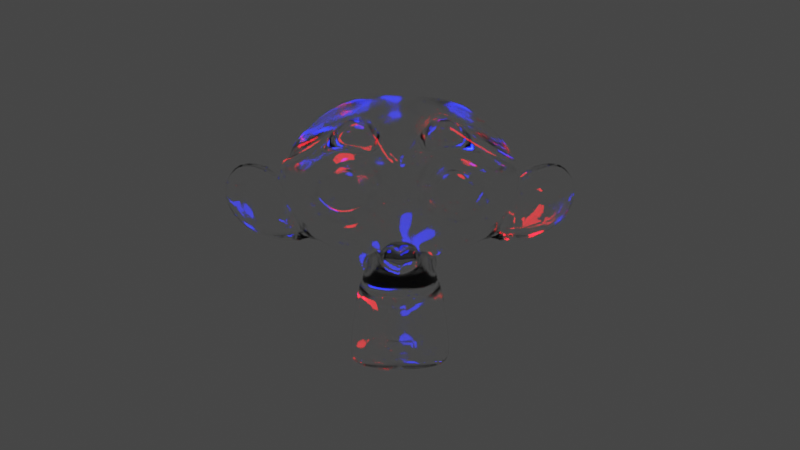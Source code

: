 # Source: testing_project.blend  (saved by Blender 2.83.18; exported with 4.5.12 LTS)
import bpy
from mathutils import Matrix  # noqa: F401  (used for matrix-valued properties, if any)

bpy.ops.wm.read_factory_settings(use_empty=True)
scene = bpy.context.scene
scene.name = 'Scene'

# ---- collections
col_collection = bpy.data.collections.new('Collection'); scene.collection.children.link(col_collection)

# ---- materials (node trees are filled in below, after node groups)
mat_material = bpy.data.materials.new('Material')

# ---- node groups
ng_auto_smooth = bpy.data.node_groups.new('Auto Smooth', 'GeometryNodeTree')
_s = ng_auto_smooth.interface.new_socket(name='Geometry', in_out='OUTPUT', socket_type='NodeSocketGeometry')
_s = ng_auto_smooth.interface.new_socket(name='Geometry', in_out='INPUT', socket_type='NodeSocketGeometry')
_s = ng_auto_smooth.interface.new_socket(name='Angle', in_out='INPUT', socket_type='NodeSocketFloat')
_s.subtype = 'ANGLE'
_s.min_value = 0.0
_s.max_value = 3.142
ng_auto_smooth.is_modifier = True
_N = ng_auto_smooth.nodes; _L = ng_auto_smooth.links
n0 = _N.new('NodeGroupOutput'); n0.name = 'Group Output'; n0.location = (480, -100)
n1 = _N.new('NodeGroupInput'); n1.name = 'Group Input'; n1.location = (-420, -300)
n2 = _N.new('NodeGroupInput'); n2.name = 'Group Input.001'; n2.location = (-60, -100)
n3 = _N.new('GeometryNodeSetShadeSmooth'); n3.name = 'Set Shade Smooth'; n3.location = (120, -100)
n3.domain = 'EDGE'
n4 = _N.new('GeometryNodeSetShadeSmooth'); n4.name = 'Set Shade Smooth.001'; n4.location = (300, -100)
n5 = _N.new('GeometryNodeInputMeshEdgeAngle'); n5.name = 'Edge Angle'; n5.location = (-420, -220)
n6 = _N.new('GeometryNodeInputEdgeSmooth'); n6.name = 'Is Edge Smooth'; n6.location = (-60, -160)
n7 = _N.new('GeometryNodeInputShadeSmooth'); n7.name = 'Is Face Smooth'; n7.location = (-240, -340)
n8 = _N.new('FunctionNodeBooleanMath'); n8.name = 'Boolean Math'; n8.location = (-60, -220)
n9 = _N.new('FunctionNodeCompare'); n9.name = 'Compare'; n9.location = (-240, -180)
n9.operation = 'LESS_EQUAL'
_L.new(n5.outputs[0], n9.inputs[0])
_L.new(n4.outputs[0], n0.inputs[0])
_L.new(n1.outputs[1], n9.inputs[1])
_L.new(n9.outputs[0], n8.inputs[0])
_L.new(n7.outputs[0], n8.inputs[1])
_L.new(n2.outputs[0], n3.inputs[0])
_L.new(n6.outputs[0], n3.inputs[1])
_L.new(n3.outputs[0], n4.inputs[0])
_L.new(n8.outputs[0], n3.inputs[2])
n0.is_active_output = True

# ---- material node trees
mat_material.use_nodes = True; mat_material.node_tree.nodes.clear()
_N = mat_material.node_tree.nodes; _L = mat_material.node_tree.links
n0 = _N.new('ShaderNodeOutputMaterial'); n0.name = 'Material Output'; n0.location = (300, 300)
n1 = _N.new('ShaderNodeBsdfGlass'); n1.name = 'Glass BSDF'; n1.location = (10, 300)
n1.distribution = 'BECKMANN'
n1.inputs[1].default_value = 0.1
n1.inputs[2].default_value = 1.45
_L.new(n1.outputs[0], n0.inputs[0])
n0.is_active_output = True

# ---- world
world_world = bpy.data.worlds.new('World'); scene.world = world_world
world_world.use_nodes = True; world_world.node_tree.nodes.clear()
_N = world_world.node_tree.nodes; _L = world_world.node_tree.links
n0 = _N.new('ShaderNodeOutputWorld'); n0.name = 'World Output'; n0.location = (300, 300)
n1 = _N.new('ShaderNodeBackground'); n1.name = 'Background'; n1.location = (10, 300)
n1.inputs[0].default_value = (0.05088, 0.05088, 0.05088, 1.0)
_L.new(n1.outputs[0], n0.inputs[0])
n0.is_active_output = True
world_world.color = (0.05088, 0.05088, 0.05088)
world_world.use_sun_shadow = False
world_world.sun_shadow_jitter_overblur = 0.0

# ---- cameras
cam_camera_001 = bpy.data.cameras.new('Camera.001')

# ---- lights
light_light = bpy.data.lights.new('Light', 'POINT')
light_light.color = (1.0, 0.0, 0.004087)
light_light.transmission_factor = 0.0
light_light.energy = 5000.0
light_light.shadow_soft_size = 2.0
light_light.shadow_maximum_resolution = 0.006
light_light.use_absolute_resolution = True
light_light_001 = bpy.data.lights.new('Light.001', 'POINT')
light_light_001.color = (0.0, 0.0029, 1.0)
light_light_001.transmission_factor = 0.0
light_light_001.energy = 5000.0
light_light_001.shadow_soft_size = 2.0
light_light_001.shadow_maximum_resolution = 0.006
light_light_001.use_absolute_resolution = True

# ---- meshes
me_suzanne = bpy.data.meshes.new('Suzanne')
me_suzanne.from_pydata([(0.4375, -0.7656, 0.1641), (-0.4375, -0.7656, 0.1641), (0.5, -0.6875, 0.09375), (-0.5, -0.6875, 0.09375), (0.5469, -0.5781, 0.05469), (-0.5469, -0.5781, 0.05469), (0.3516, -0.6172, -0.02344), (-0.3516, -0.6172, -0.02344), (0.3516, -0.7188, 0.03125), (-0.3516, -0.7188, 0.03125), (0.3516, -0.7812, 0.1328), (-0.3516, -0.7812, 0.1328), (0.2734, -0.7969, 0.1641), (-0.2734, -0.7969, 0.1641), (0.2031, -0.7422, 0.09375), (-0.2031, -0.7422, 0.09375), (0.1562, -0.6484, 0.05469), (-0.1562, -0.6484, 0.05469), (0.07812, -0.6562, 0.2422), (-0.07812, -0.6562, 0.2422), (0.1406, -0.7422, 0.2422), (-0.1406, -0.7422, 0.2422), (0.2422, -0.7969, 0.2422), (-0.2422, -0.7969, 0.2422), (0.2734, -0.7969, 0.3281), (-0.2734, -0.7969, 0.3281), (0.2031, -0.7422, 0.3906), (-0.2031, -0.7422, 0.3906), (0.1562, -0.6484, 0.4375), (-0.1562, -0.6484, 0.4375), (0.3516, -0.6172, 0.5156), (-0.3516, -0.6172, 0.5156), (0.3516, -0.7188, 0.4531), (-0.3516, -0.7188, 0.4531), (0.3516, -0.7812, 0.3594), (-0.3516, -0.7812, 0.3594), (0.4375, -0.7656, 0.3281), (-0.4375, -0.7656, 0.3281), (0.5, -0.6875, 0.3906), (-0.5, -0.6875, 0.3906), (0.5469, -0.5781, 0.4375), (-0.5469, -0.5781, 0.4375), (0.625, -0.5625, 0.2422), (-0.625, -0.5625, 0.2422), (0.5625, -0.6719, 0.2422), (-0.5625, -0.6719, 0.2422), (0.4688, -0.7578, 0.2422), (-0.4688, -0.7578, 0.2422), (0.4766, -0.7734, 0.2422), (-0.4766, -0.7734, 0.2422), (0.4453, -0.7812, 0.3359), (-0.4453, -0.7812, 0.3359), (0.3516, -0.8047, 0.375), (-0.3516, -0.8047, 0.375), (0.2656, -0.8203, 0.3359), (-0.2656, -0.8203, 0.3359), (0.2266, -0.8203, 0.2422), (-0.2266, -0.8203, 0.2422), (0.2656, -0.8203, 0.1562), (-0.2656, -0.8203, 0.1562), (0.3516, -0.8281, 0.2422), (-0.3516, -0.8281, 0.2422), (0.3516, -0.8047, 0.1172), (-0.3516, -0.8047, 0.1172), (0.4453, -0.7812, 0.1562), (-0.4453, -0.7812, 0.1562), (0.0, -0.7422, 0.4297), (0.0, -0.8203, 0.3516), (0.0, -0.7344, -0.6797), (0.0, -0.7812, -0.3203), (0.0, -0.7969, -0.1875), (0.0, -0.7188, -0.7734), (0.0, -0.6016, 0.4062), (0.0, -0.5703, 0.5703), (0.0, 0.5469, 0.8984), (0.0, 0.8516, 0.5625), (0.0, 0.8281, 0.07031), (0.0, 0.3516, -0.3828), (0.2031, -0.5625, -0.1875), (-0.2031, -0.5625, -0.1875), (0.3125, -0.5703, -0.4375), (-0.3125, -0.5703, -0.4375), (0.3516, -0.5703, -0.6953), (-0.3516, -0.5703, -0.6953), (0.3672, -0.5312, -0.8906), (-0.3672, -0.5312, -0.8906), (0.3281, -0.5234, -0.9453), (-0.3281, -0.5234, -0.9453), (0.1797, -0.5547, -0.9688), (-0.1797, -0.5547, -0.9688), (0.0, -0.5781, -0.9844), (0.4375, -0.5312, -0.1406), (-0.4375, -0.5312, -0.1406), (0.6328, -0.5391, -0.03906), (-0.6328, -0.5391, -0.03906), (0.8281, -0.4453, 0.1484), (-0.8281, -0.4453, 0.1484), (0.8594, -0.5938, 0.4297), (-0.8594, -0.5938, 0.4297), (0.7109, -0.625, 0.4844), (-0.7109, -0.625, 0.4844), (0.4922, -0.6875, 0.6016), (-0.4922, -0.6875, 0.6016), (0.3203, -0.7344, 0.7578), (-0.3203, -0.7344, 0.7578), (0.1562, -0.7578, 0.7188), (-0.1562, -0.7578, 0.7188), (0.0625, -0.75, 0.4922), (-0.0625, -0.75, 0.4922), (0.1641, -0.7734, 0.4141), (-0.1641, -0.7734, 0.4141), (0.125, -0.7656, 0.3047), (-0.125, -0.7656, 0.3047), (0.2031, -0.7422, 0.09375), (-0.2031, -0.7422, 0.09375), (0.375, -0.7031, 0.01562), (-0.375, -0.7031, 0.01562), (0.4922, -0.6719, 0.0625), (-0.4922, -0.6719, 0.0625), (0.625, -0.6484, 0.1875), (-0.625, -0.6484, 0.1875), (0.6406, -0.6484, 0.2969), (-0.6406, -0.6484, 0.2969), (0.6016, -0.6641, 0.375), (-0.6016, -0.6641, 0.375), (0.4297, -0.7188, 0.4375), (-0.4297, -0.7188, 0.4375), (0.25, -0.7578, 0.4688), (-0.25, -0.7578, 0.4688), (0.0, -0.7344, -0.7656), (0.1094, -0.7344, -0.7188), (-0.1094, -0.7344, -0.7188), (0.1172, -0.7109, -0.8359), (-0.1172, -0.7109, -0.8359), (0.0625, -0.6953, -0.8828), (-0.0625, -0.6953, -0.8828), (0.0, -0.6875, -0.8906), (0.0, -0.75, -0.1953), (0.0, -0.7422, -0.1406), (0.1016, -0.7422, -0.1484), (-0.1016, -0.7422, -0.1484), (0.125, -0.75, -0.2266), (-0.125, -0.75, -0.2266), (0.08594, -0.7422, -0.2891), (-0.08594, -0.7422, -0.2891), (0.3984, -0.6719, -0.04688), (-0.3984, -0.6719, -0.04688), (0.6172, -0.625, 0.05469), (-0.6172, -0.625, 0.05469), (0.7266, -0.6016, 0.2031), (-0.7266, -0.6016, 0.2031), (0.7422, -0.6562, 0.375), (-0.7422, -0.6562, 0.375), (0.6875, -0.7266, 0.4141), (-0.6875, -0.7266, 0.4141), (0.4375, -0.7969, 0.5469), (-0.4375, -0.7969, 0.5469), (0.3125, -0.8359, 0.6406), (-0.3125, -0.8359, 0.6406), (0.2031, -0.8516, 0.6172), (-0.2031, -0.8516, 0.6172), (0.1016, -0.8438, 0.4297), (-0.1016, -0.8438, 0.4297), (0.125, -0.8125, -0.1016), (-0.125, -0.8125, -0.1016), (0.2109, -0.7109, -0.4453), (-0.2109, -0.7109, -0.4453), (0.25, -0.6875, -0.7031), (-0.25, -0.6875, -0.7031), (0.2656, -0.6641, -0.8203), (-0.2656, -0.6641, -0.8203), (0.2344, -0.6328, -0.9141), (-0.2344, -0.6328, -0.9141), (0.1641, -0.6328, -0.9297), (-0.1641, -0.6328, -0.9297), (0.0, -0.6406, -0.9453), (0.0, -0.7266, 0.04688), (0.0, -0.7656, 0.2109), (0.3281, -0.7422, 0.4766), (-0.3281, -0.7422, 0.4766), (0.1641, -0.75, 0.1406), (-0.1641, -0.75, 0.1406), (0.1328, -0.7578, 0.2109), (-0.1328, -0.7578, 0.2109), (0.1172, -0.7344, -0.6875), (-0.1172, -0.7344, -0.6875), (0.07812, -0.75, -0.4453), (-0.07812, -0.75, -0.4453), (0.0, -0.75, -0.4453), (0.0, -0.7422, -0.3281), (0.09375, -0.7812, -0.2734), (-0.09375, -0.7812, -0.2734), (0.1328, -0.7969, -0.2266), (-0.1328, -0.7969, -0.2266), (0.1094, -0.7812, -0.1328), (-0.1094, -0.7812, -0.1328), (0.03906, -0.7812, -0.125), (-0.03906, -0.7812, -0.125), (0.0, -0.8281, -0.2031), (0.04688, -0.8125, -0.1484), (-0.04688, -0.8125, -0.1484), (0.09375, -0.8125, -0.1562), (-0.09375, -0.8125, -0.1562), (0.1094, -0.8281, -0.2266), (-0.1094, -0.8281, -0.2266), (0.07812, -0.8047, -0.25), (-0.07812, -0.8047, -0.25), (0.0, -0.8047, -0.2891), (0.2578, -0.5547, -0.3125), (-0.2578, -0.5547, -0.3125), (0.1641, -0.7109, -0.2422), (-0.1641, -0.7109, -0.2422), (0.1797, -0.7109, -0.3125), (-0.1797, -0.7109, -0.3125), (0.2344, -0.5547, -0.25), (-0.2344, -0.5547, -0.25), (0.0, -0.6875, -0.875), (0.04688, -0.6875, -0.8672), (-0.04688, -0.6875, -0.8672), (0.09375, -0.7109, -0.8203), (-0.09375, -0.7109, -0.8203), (0.09375, -0.7266, -0.7422), (-0.09375, -0.7266, -0.7422), (0.0, -0.6562, -0.7812), (0.09375, -0.6641, -0.75), (-0.09375, -0.6641, -0.75), (0.09375, -0.6406, -0.8125), (-0.09375, -0.6406, -0.8125), (0.04688, -0.6328, -0.8516), (-0.04688, -0.6328, -0.8516), (0.0, -0.6328, -0.8594), (0.1719, -0.7812, 0.2188), (-0.1719, -0.7812, 0.2188), (0.1875, -0.7734, 0.1562), (-0.1875, -0.7734, 0.1562), (0.3359, -0.7578, 0.4297), (-0.3359, -0.7578, 0.4297), (0.2734, -0.7734, 0.4219), (-0.2734, -0.7734, 0.4219), (0.4219, -0.7734, 0.3984), (-0.4219, -0.7734, 0.3984), (0.5625, -0.6953, 0.3516), (-0.5625, -0.6953, 0.3516), (0.5859, -0.6875, 0.2891), (-0.5859, -0.6875, 0.2891), (0.5781, -0.6797, 0.1953), (-0.5781, -0.6797, 0.1953), (0.4766, -0.7188, 0.1016), (-0.4766, -0.7188, 0.1016), (0.375, -0.7422, 0.0625), (-0.375, -0.7422, 0.0625), (0.2266, -0.7812, 0.1094), (-0.2266, -0.7812, 0.1094), (0.1797, -0.7812, 0.2969), (-0.1797, -0.7812, 0.2969), (0.2109, -0.7812, 0.375), (-0.2109, -0.7812, 0.375), (0.2344, -0.7578, 0.3594), (-0.2344, -0.7578, 0.3594), (0.1953, -0.7578, 0.2969), (-0.1953, -0.7578, 0.2969), (0.2422, -0.7578, 0.125), (-0.2422, -0.7578, 0.125), (0.375, -0.7266, 0.08594), (-0.375, -0.7266, 0.08594), (0.4609, -0.7031, 0.1172), (-0.4609, -0.7031, 0.1172), (0.5469, -0.6719, 0.2109), (-0.5469, -0.6719, 0.2109), (0.5547, -0.6719, 0.2812), (-0.5547, -0.6719, 0.2812), (0.5312, -0.6797, 0.3359), (-0.5312, -0.6797, 0.3359), (0.4141, -0.75, 0.3906), (-0.4141, -0.75, 0.3906), (0.2812, -0.7656, 0.3984), (-0.2812, -0.7656, 0.3984), (0.3359, -0.75, 0.4062), (-0.3359, -0.75, 0.4062), (0.2031, -0.75, 0.1719), (-0.2031, -0.75, 0.1719), (0.1953, -0.75, 0.2266), (-0.1953, -0.75, 0.2266), (0.1094, -0.6094, 0.4609), (-0.1094, -0.6094, 0.4609), (0.1953, -0.6172, 0.6641), (-0.1953, -0.6172, 0.6641), (0.3359, -0.5938, 0.6875), (-0.3359, -0.5938, 0.6875), (0.4844, -0.5547, 0.5547), (-0.4844, -0.5547, 0.5547), (0.6797, -0.4922, 0.4531), (-0.6797, -0.4922, 0.4531), (0.7969, -0.4609, 0.4062), (-0.7969, -0.4609, 0.4062), (0.7734, -0.375, 0.1641), (-0.7734, -0.375, 0.1641), (0.6016, -0.4141, 0.0), (-0.6016, -0.4141, 0.0), (0.4375, -0.4688, -0.09375), (-0.4375, -0.4688, -0.09375), (0.0, -0.2891, 0.8984), (0.0, 0.07812, 0.9844), (0.0, 0.6719, -0.1953), (0.0, -0.1875, -0.4609), (0.0, -0.4609, -0.9766), (0.0, -0.3438, -0.8047), (0.0, -0.3203, -0.5703), (0.0, -0.2812, -0.4844), (0.8516, -0.05469, 0.2344), (-0.8516, -0.05469, 0.2344), (0.8594, 0.04688, 0.3203), (-0.8594, 0.04688, 0.3203), (0.7734, 0.4375, 0.2656), (-0.7734, 0.4375, 0.2656), (0.4609, 0.7031, 0.4375), (-0.4609, 0.7031, 0.4375), (0.7344, -0.07031, -0.04688), (-0.7344, -0.07031, -0.04688), (0.5938, 0.1641, -0.125), (-0.5938, 0.1641, -0.125), (0.6406, 0.4297, -0.007812), (-0.6406, 0.4297, -0.007812), (0.3359, 0.6641, 0.05469), (-0.3359, 0.6641, 0.05469), (0.2344, -0.4062, -0.3516), (-0.2344, -0.4062, -0.3516), (0.1797, -0.2578, -0.4141), (-0.1797, -0.2578, -0.4141), (0.2891, -0.3828, -0.7109), (-0.2891, -0.3828, -0.7109), (0.25, -0.3906, -0.5), (-0.25, -0.3906, -0.5), (0.3281, -0.3984, -0.9141), (-0.3281, -0.3984, -0.9141), (0.1406, -0.3672, -0.7578), (-0.1406, -0.3672, -0.7578), (0.125, -0.3594, -0.5391), (-0.125, -0.3594, -0.5391), (0.1641, -0.4375, -0.9453), (-0.1641, -0.4375, -0.9453), (0.2188, -0.4297, -0.2812), (-0.2188, -0.4297, -0.2812), (0.2109, -0.4688, -0.2266), (-0.2109, -0.4688, -0.2266), (0.2031, -0.5, -0.1719), (-0.2031, -0.5, -0.1719), (0.2109, -0.1641, -0.3906), (-0.2109, -0.1641, -0.3906), (0.2969, 0.2656, -0.3125), (-0.2969, 0.2656, -0.3125), (0.3438, 0.5391, -0.1484), (-0.3438, 0.5391, -0.1484), (0.4531, 0.3828, 0.8672), (-0.4531, 0.3828, 0.8672), (0.4531, 0.07031, 0.9297), (-0.4531, 0.07031, 0.9297), (0.4531, -0.2344, 0.8516), (-0.4531, -0.2344, 0.8516), (0.4609, -0.4297, 0.5234), (-0.4609, -0.4297, 0.5234), (0.7266, -0.3359, 0.4062), (-0.7266, -0.3359, 0.4062), (0.6328, -0.2812, 0.4531), (-0.6328, -0.2812, 0.4531), (0.6406, -0.05469, 0.7031), (-0.6406, -0.05469, 0.7031), (0.7969, -0.125, 0.5625), (-0.7969, -0.125, 0.5625), (0.7969, 0.1172, 0.6172), (-0.7969, 0.1172, 0.6172), (0.6406, 0.1953, 0.75), (-0.6406, 0.1953, 0.75), (0.6406, 0.4453, 0.6797), (-0.6406, 0.4453, 0.6797), (0.7969, 0.3594, 0.5391), (-0.7969, 0.3594, 0.5391), (0.6172, 0.5859, 0.3281), (-0.6172, 0.5859, 0.3281), (0.4844, 0.5469, 0.02344), (-0.4844, 0.5469, 0.02344), (0.8203, 0.2031, 0.3281), (-0.8203, 0.2031, 0.3281), (0.4062, -0.1484, -0.1719), (-0.4062, -0.1484, -0.1719), (0.4297, 0.2109, -0.1953), (-0.4297, 0.2109, -0.1953), (0.8906, 0.2344, 0.4062), (-0.8906, 0.2344, 0.4062), (0.7734, 0.125, -0.1406), (-0.7734, 0.125, -0.1406), (1.039, 0.3281, -0.1016), (-1.039, 0.3281, -0.1016), (1.281, 0.4297, 0.05469), (-1.281, 0.4297, 0.05469), (1.352, 0.4219, 0.3203), (-1.352, 0.4219, 0.3203), (1.234, 0.4219, 0.5078), (-1.234, 0.4219, 0.5078), (1.023, 0.3125, 0.4766), (-1.023, 0.3125, 0.4766), (1.016, 0.2891, 0.4141), (-1.016, 0.2891, 0.4141), (1.188, 0.3906, 0.4375), (-1.188, 0.3906, 0.4375), (1.266, 0.4062, 0.2891), (-1.266, 0.4062, 0.2891), (1.211, 0.4062, 0.07812), (-1.211, 0.4062, 0.07812), (1.031, 0.3047, -0.03906), (-1.031, 0.3047, -0.03906), (0.8281, 0.1328, -0.07031), (-0.8281, 0.1328, -0.07031), (0.9219, 0.2188, 0.3594), (-0.9219, 0.2188, 0.3594), (0.9453, 0.2891, 0.3047), (-0.9453, 0.2891, 0.3047), (0.8828, 0.2109, -0.02344), (-0.8828, 0.2109, -0.02344), (1.039, 0.3672, 0.0), (-1.039, 0.3672, 0.0), (1.188, 0.4453, 0.09375), (-1.188, 0.4453, 0.09375), (1.234, 0.4453, 0.25), (-1.234, 0.4453, 0.25), (1.172, 0.4375, 0.3594), (-1.172, 0.4375, 0.3594), (1.023, 0.3594, 0.3438), (-1.023, 0.3594, 0.3438), (0.8438, 0.2109, 0.2891), (-0.8438, 0.2109, 0.2891), (0.8359, 0.2734, 0.1719), (-0.8359, 0.2734, 0.1719), (0.7578, 0.2734, 0.09375), (-0.7578, 0.2734, 0.09375), (0.8203, 0.2734, 0.08594), (-0.8203, 0.2734, 0.08594), (0.8438, 0.2734, 0.01562), (-0.8438, 0.2734, 0.01562), (0.8125, 0.2734, -0.01562), (-0.8125, 0.2734, -0.01562), (0.7266, 0.07031, 0.0), (-0.7266, 0.07031, 0.0), (0.7188, 0.1719, -0.02344), (-0.7188, 0.1719, -0.02344), (0.7188, 0.1875, 0.03906), (-0.7188, 0.1875, 0.03906), (0.7969, 0.2109, 0.2031), (-0.7969, 0.2109, 0.2031), (0.8906, 0.2656, 0.2422), (-0.8906, 0.2656, 0.2422), (0.8906, 0.3203, 0.2344), (-0.8906, 0.3203, 0.2344), (0.8125, 0.3203, -0.01562), (-0.8125, 0.3203, -0.01562), (0.8516, 0.3203, 0.01562), (-0.8516, 0.3203, 0.01562), (0.8281, 0.3203, 0.07812), (-0.8281, 0.3203, 0.07812), (0.7656, 0.3203, 0.09375), (-0.7656, 0.3203, 0.09375), (0.8438, 0.3203, 0.1719), (-0.8438, 0.3203, 0.1719), (1.039, 0.4141, 0.3281), (-1.039, 0.4141, 0.3281), (1.188, 0.4844, 0.3438), (-1.188, 0.4844, 0.3438), (1.258, 0.4922, 0.2422), (-1.258, 0.4922, 0.2422), (1.211, 0.4844, 0.08594), (-1.211, 0.4844, 0.08594), (1.047, 0.4219, 0.0), (-1.047, 0.4219, 0.0), (0.8828, 0.2656, -0.01562), (-0.8828, 0.2656, -0.01562), (0.9531, 0.3438, 0.2891), (-0.9531, 0.3438, 0.2891), (0.8906, 0.3281, 0.1094), (-0.8906, 0.3281, 0.1094), (0.9375, 0.3359, 0.0625), (-0.9375, 0.3359, 0.0625), (1.0, 0.3672, 0.125), (-1.0, 0.3672, 0.125), (0.9609, 0.3516, 0.1719), (-0.9609, 0.3516, 0.1719), (1.016, 0.375, 0.2344), (-1.016, 0.375, 0.2344), (1.055, 0.3828, 0.1875), (-1.055, 0.3828, 0.1875), (1.109, 0.3906, 0.2109), (-1.109, 0.3906, 0.2109), (1.086, 0.3906, 0.2734), (-1.086, 0.3906, 0.2734), (1.023, 0.4844, 0.4375), (-1.023, 0.4844, 0.4375), (1.25, 0.5469, 0.4688), (-1.25, 0.5469, 0.4688), (1.367, 0.5, 0.2969), (-1.367, 0.5, 0.2969), (1.312, 0.5312, 0.05469), (-1.312, 0.5312, 0.05469), (1.039, 0.4922, -0.08594), (-1.039, 0.4922, -0.08594), (0.7891, 0.3281, -0.125), (-0.7891, 0.3281, -0.125), (0.8594, 0.3828, 0.3828), (-0.8594, 0.3828, 0.3828)], [], [(46, 0, 2, 44), (3, 1, 47, 45), (44, 2, 4, 42), (5, 3, 45, 43), (2, 8, 6, 4), (7, 9, 3, 5), (0, 10, 8, 2), (9, 11, 1, 3), (10, 12, 14, 8), (15, 13, 11, 9), (8, 14, 16, 6), (17, 15, 9, 7), (14, 20, 18, 16), (19, 21, 15, 17), (12, 22, 20, 14), (21, 23, 13, 15), (22, 24, 26, 20), (27, 25, 23, 21), (20, 26, 28, 18), (29, 27, 21, 19), (26, 32, 30, 28), (31, 33, 27, 29), (24, 34, 32, 26), (33, 35, 25, 27), (34, 36, 38, 32), (39, 37, 35, 33), (32, 38, 40, 30), (41, 39, 33, 31), (38, 44, 42, 40), (43, 45, 39, 41), (36, 46, 44, 38), (45, 47, 37, 39), (46, 36, 50, 48), (51, 37, 47, 49), (36, 34, 52, 50), (53, 35, 37, 51), (34, 24, 54, 52), (55, 25, 35, 53), (24, 22, 56, 54), (57, 23, 25, 55), (22, 12, 58, 56), (59, 13, 23, 57), (12, 10, 62, 58), (63, 11, 13, 59), (10, 0, 64, 62), (65, 1, 11, 63), (0, 46, 48, 64), (49, 47, 1, 65), (60, 64, 48), (49, 65, 61), (62, 64, 60), (61, 65, 63), (60, 58, 62), (63, 59, 61), (60, 56, 58), (59, 57, 61), (60, 54, 56), (57, 55, 61), (60, 52, 54), (55, 53, 61), (60, 50, 52), (53, 51, 61), (60, 48, 50), (51, 49, 61), (88, 173, 175, 90), (175, 174, 89, 90), (86, 171, 173, 88), (174, 172, 87, 89), (84, 169, 171, 86), (172, 170, 85, 87), (82, 167, 169, 84), (170, 168, 83, 85), (80, 165, 167, 82), (168, 166, 81, 83), (78, 91, 145, 163), (146, 92, 79, 164), (91, 93, 147, 145), (148, 94, 92, 146), (93, 95, 149, 147), (150, 96, 94, 148), (95, 97, 151, 149), (152, 98, 96, 150), (97, 99, 153, 151), (154, 100, 98, 152), (99, 101, 155, 153), (156, 102, 100, 154), (101, 103, 157, 155), (158, 104, 102, 156), (103, 105, 159, 157), (160, 106, 104, 158), (105, 107, 161, 159), (162, 108, 106, 160), (107, 66, 67, 161), (67, 66, 108, 162), (109, 127, 159, 161), (160, 128, 110, 162), (127, 178, 157, 159), (158, 179, 128, 160), (125, 155, 157, 178), (158, 156, 126, 179), (123, 153, 155, 125), (156, 154, 124, 126), (121, 151, 153, 123), (154, 152, 122, 124), (119, 149, 151, 121), (152, 150, 120, 122), (117, 147, 149, 119), (150, 148, 118, 120), (115, 145, 147, 117), (148, 146, 116, 118), (113, 163, 145, 115), (146, 164, 114, 116), (113, 180, 176, 163), (176, 181, 114, 164), (109, 161, 67, 111), (67, 162, 110, 112), (111, 67, 177, 182), (177, 67, 112, 183), (176, 180, 182, 177), (183, 181, 176, 177), (134, 136, 175, 173), (175, 136, 135, 174), (132, 134, 173, 171), (174, 135, 133, 172), (130, 132, 171, 169), (172, 133, 131, 170), (165, 186, 184, 167), (185, 187, 166, 168), (130, 169, 167, 184), (168, 170, 131, 185), (143, 189, 188, 186), (188, 189, 144, 187), (184, 186, 188, 68), (188, 187, 185, 68), (129, 130, 184, 68), (185, 131, 129, 68), (141, 192, 190, 143), (191, 193, 142, 144), (139, 194, 192, 141), (193, 195, 140, 142), (138, 196, 194, 139), (195, 197, 138, 140), (137, 70, 196, 138), (197, 70, 137, 138), (189, 143, 190, 69), (191, 144, 189, 69), (69, 190, 205, 207), (206, 191, 69, 207), (70, 198, 199, 196), (200, 198, 70, 197), (196, 199, 201, 194), (202, 200, 197, 195), (194, 201, 203, 192), (204, 202, 195, 193), (192, 203, 205, 190), (206, 204, 193, 191), (198, 203, 201, 199), (202, 204, 198, 200), (198, 207, 205, 203), (206, 207, 198, 204), (138, 139, 163, 176), (164, 140, 138, 176), (139, 141, 210, 163), (211, 142, 140, 164), (141, 143, 212, 210), (213, 144, 142, 211), (143, 186, 165, 212), (166, 187, 144, 213), (80, 208, 212, 165), (213, 209, 81, 166), (208, 214, 210, 212), (211, 215, 209, 213), (78, 163, 210, 214), (211, 164, 79, 215), (130, 129, 71, 221), (71, 129, 131, 222), (132, 130, 221, 219), (222, 131, 133, 220), (134, 132, 219, 217), (220, 133, 135, 218), (136, 134, 217, 216), (218, 135, 136, 216), (216, 217, 228, 230), (229, 218, 216, 230), (217, 219, 226, 228), (227, 220, 218, 229), (219, 221, 224, 226), (225, 222, 220, 227), (221, 71, 223, 224), (223, 71, 222, 225), (223, 230, 228, 224), (229, 230, 223, 225), (224, 228, 226), (227, 229, 225), (182, 180, 233, 231), (234, 181, 183, 232), (111, 182, 231, 253), (232, 183, 112, 254), (109, 111, 253, 255), (254, 112, 110, 256), (180, 113, 251, 233), (252, 114, 181, 234), (113, 115, 249, 251), (250, 116, 114, 252), (115, 117, 247, 249), (248, 118, 116, 250), (117, 119, 245, 247), (246, 120, 118, 248), (119, 121, 243, 245), (244, 122, 120, 246), (121, 123, 241, 243), (242, 124, 122, 244), (123, 125, 239, 241), (240, 126, 124, 242), (125, 178, 235, 239), (236, 179, 126, 240), (178, 127, 237, 235), (238, 128, 179, 236), (127, 109, 255, 237), (256, 110, 128, 238), (237, 255, 257, 275), (258, 256, 238, 276), (235, 237, 275, 277), (276, 238, 236, 278), (239, 235, 277, 273), (278, 236, 240, 274), (241, 239, 273, 271), (274, 240, 242, 272), (243, 241, 271, 269), (272, 242, 244, 270), (245, 243, 269, 267), (270, 244, 246, 268), (247, 245, 267, 265), (268, 246, 248, 266), (249, 247, 265, 263), (266, 248, 250, 264), (251, 249, 263, 261), (264, 250, 252, 262), (233, 251, 261, 279), (262, 252, 234, 280), (255, 253, 259, 257), (260, 254, 256, 258), (253, 231, 281, 259), (282, 232, 254, 260), (231, 233, 279, 281), (280, 234, 232, 282), (66, 107, 283, 72), (284, 108, 66, 72), (107, 105, 285, 283), (286, 106, 108, 284), (105, 103, 287, 285), (288, 104, 106, 286), (103, 101, 289, 287), (290, 102, 104, 288), (101, 99, 291, 289), (292, 100, 102, 290), (99, 97, 293, 291), (294, 98, 100, 292), (97, 95, 295, 293), (296, 96, 98, 294), (95, 93, 297, 295), (298, 94, 96, 296), (93, 91, 299, 297), (300, 92, 94, 298), (307, 308, 327, 337), (328, 308, 307, 338), (306, 307, 337, 335), (338, 307, 306, 336), (305, 306, 335, 339), (336, 306, 305, 340), (88, 90, 305, 339), (305, 90, 89, 340), (86, 88, 339, 333), (340, 89, 87, 334), (84, 86, 333, 329), (334, 87, 85, 330), (82, 84, 329, 331), (330, 85, 83, 332), (329, 335, 337, 331), (338, 336, 330, 332), (329, 333, 339, 335), (340, 334, 330, 336), (325, 331, 337, 327), (338, 332, 326, 328), (80, 82, 331, 325), (332, 83, 81, 326), (208, 341, 343, 214), (344, 342, 209, 215), (80, 325, 341, 208), (342, 326, 81, 209), (78, 214, 343, 345), (344, 215, 79, 346), (78, 345, 299, 91), (300, 346, 79, 92), (76, 323, 351, 303), (352, 324, 76, 303), (303, 351, 349, 77), (350, 352, 303, 77), (77, 349, 347, 304), (348, 350, 77, 304), (304, 347, 327, 308), (328, 348, 304, 308), (325, 327, 347, 341), (348, 328, 326, 342), (295, 297, 317, 309), (318, 298, 296, 310), (75, 315, 323, 76), (324, 316, 75, 76), (301, 357, 355, 302), (356, 358, 301, 302), (302, 355, 353, 74), (354, 356, 302, 74), (74, 353, 315, 75), (316, 354, 74, 75), (291, 293, 361, 363), (362, 294, 292, 364), (363, 361, 367, 365), (368, 362, 364, 366), (365, 367, 369, 371), (370, 368, 366, 372), (371, 369, 375, 373), (376, 370, 372, 374), (313, 377, 373, 375), (374, 378, 314, 376), (315, 353, 373, 377), (374, 354, 316, 378), (353, 355, 371, 373), (372, 356, 354, 374), (355, 357, 365, 371), (366, 358, 356, 372), (357, 359, 363, 365), (364, 360, 358, 366), (289, 291, 363, 359), (364, 292, 290, 360), (73, 359, 357, 301), (358, 360, 73, 301), (283, 285, 287, 289), (288, 286, 284, 290), (283, 289, 359, 73), (360, 290, 284, 73), (72, 283, 73), (73, 284, 72), (293, 295, 309, 361), (310, 296, 294, 362), (309, 311, 367, 361), (368, 312, 310, 362), (311, 381, 369, 367), (370, 382, 312, 368), (313, 375, 369, 381), (370, 376, 314, 382), (347, 349, 385, 383), (386, 350, 348, 384), (317, 383, 385, 319), (386, 384, 318, 320), (297, 299, 383, 317), (384, 300, 298, 318), (299, 343, 341, 383), (342, 344, 300, 384), (341, 347, 383), (384, 348, 342), (299, 345, 343), (344, 346, 300), (313, 321, 379, 377), (380, 322, 314, 378), (315, 377, 379, 323), (380, 378, 316, 324), (319, 385, 379, 321), (380, 386, 320, 322), (349, 351, 379, 385), (380, 352, 350, 386), (323, 379, 351), (352, 380, 324), (399, 387, 413, 401), (414, 388, 400, 402), (399, 401, 403, 397), (404, 402, 400, 398), (397, 403, 405, 395), (406, 404, 398, 396), (395, 405, 407, 393), (408, 406, 396, 394), (393, 407, 409, 391), (410, 408, 394, 392), (391, 409, 411, 389), (412, 410, 392, 390), (409, 419, 417, 411), (418, 420, 410, 412), (407, 421, 419, 409), (420, 422, 408, 410), (405, 423, 421, 407), (422, 424, 406, 408), (403, 425, 423, 405), (424, 426, 404, 406), (401, 427, 425, 403), (426, 428, 402, 404), (401, 413, 415, 427), (416, 414, 402, 428), (317, 319, 443, 441), (444, 320, 318, 442), (319, 389, 411, 443), (412, 390, 320, 444), (309, 317, 441, 311), (442, 318, 310, 312), (381, 429, 413, 387), (414, 430, 382, 388), (411, 417, 439, 443), (440, 418, 412, 444), (437, 445, 443, 439), (444, 446, 438, 440), (433, 445, 437, 435), (438, 446, 434, 436), (431, 447, 445, 433), (446, 448, 432, 434), (429, 447, 431, 449), (432, 448, 430, 450), (413, 429, 449, 415), (450, 430, 414, 416), (311, 447, 429, 381), (430, 448, 312, 382), (311, 441, 445, 447), (446, 442, 312, 448), (441, 443, 445), (446, 444, 442), (415, 449, 451, 475), (452, 450, 416, 476), (449, 431, 461, 451), (462, 432, 450, 452), (431, 433, 459, 461), (460, 434, 432, 462), (433, 435, 457, 459), (458, 436, 434, 460), (435, 437, 455, 457), (456, 438, 436, 458), (437, 439, 453, 455), (454, 440, 438, 456), (439, 417, 473, 453), (474, 418, 440, 454), (427, 415, 475, 463), (476, 416, 428, 464), (425, 427, 463, 465), (464, 428, 426, 466), (423, 425, 465, 467), (466, 426, 424, 468), (421, 423, 467, 469), (468, 424, 422, 470), (419, 421, 469, 471), (470, 422, 420, 472), (417, 419, 471, 473), (472, 420, 418, 474), (457, 455, 479, 477), (480, 456, 458, 478), (477, 479, 481, 483), (482, 480, 478, 484), (483, 481, 487, 485), (488, 482, 484, 486), (485, 487, 489, 491), (490, 488, 486, 492), (463, 475, 485, 491), (486, 476, 464, 492), (451, 483, 485, 475), (486, 484, 452, 476), (451, 461, 477, 483), (478, 462, 452, 484), (457, 477, 461, 459), (462, 478, 458, 460), (453, 473, 479, 455), (480, 474, 454, 456), (471, 481, 479, 473), (480, 482, 472, 474), (469, 487, 481, 471), (482, 488, 470, 472), (467, 489, 487, 469), (488, 490, 468, 470), (465, 491, 489, 467), (490, 492, 466, 468), (463, 491, 465), (466, 492, 464), (391, 389, 503, 501), (504, 390, 392, 502), (393, 391, 501, 499), (502, 392, 394, 500), (395, 393, 499, 497), (500, 394, 396, 498), (397, 395, 497, 495), (498, 396, 398, 496), (399, 397, 495, 493), (496, 398, 400, 494), (387, 399, 493, 505), (494, 400, 388, 506), (493, 501, 503, 505), (504, 502, 494, 506), (493, 495, 499, 501), (500, 496, 494, 502), (495, 497, 499), (500, 498, 496), (313, 381, 387, 505), (388, 382, 314, 506), (313, 505, 503, 321), (504, 506, 314, 322), (319, 321, 503, 389), (504, 322, 320, 390)])
me_suzanne.polygons.foreach_set('use_smooth', [True] * 500)
_uv = me_suzanne.uv_layers.new(name='UVMap')
_uv.uv.foreach_set('vector', [0.891, 0.5901, 0.8706, 0.5896, 0.8601, 0.5601, 0.9046, 0.5594, 0.8562, 0.8505, 0.8681, 0.8215, 0.8884, 0.822, 0.9006, 0.8532, 0.9046, 0.5594, 0.8601, 0.5601, 0.853, 0.5216, 0.9202, 0.5245, 0.8475, 0.8887, 0.8562, 0.8505, 0.9006, 0.8532, 0.9147, 0.8887, 0.8601, 0.5601, 0.8289, 0.5908, 0.7985, 0.5695, 0.853, 0.5216, 0.7951, 0.8384, 0.8264, 0.8185, 0.8562, 0.8505, 0.8475, 0.8887, 0.8706, 0.5896, 0.8544, 0.6048, 0.8289, 0.5908, 0.8601, 0.5601, 0.8264, 0.8185, 0.8525, 0.8057, 0.8681, 0.8215, 0.8562, 0.8505, 0.8544, 0.6048, 0.8541, 0.6255, 0.8282, 0.6334, 0.8289, 0.5908, 0.8276, 0.776, 0.8532, 0.785, 0.8525, 0.8057, 0.8264, 0.8185, 0.8289, 0.5908, 0.8282, 0.6334, 0.791, 0.6454, 0.7985, 0.5695, 0.791, 0.7622, 0.8276, 0.776, 0.8264, 0.8185, 0.7951, 0.8384, 0.8282, 0.6334, 0.8552, 0.6685, 0.8424, 0.7025, 0.791, 0.6454, 0.8448, 0.7075, 0.8561, 0.742, 0.8276, 0.776, 0.791, 0.7622, 0.8541, 0.6255, 0.8675, 0.6423, 0.8552, 0.6685, 0.8282, 0.6334, 0.8561, 0.742, 0.8673, 0.7688, 0.8532, 0.785, 0.8276, 0.776, 0.8675, 0.6423, 0.8905, 0.6419, 0.9004, 0.667, 0.8552, 0.6685, 0.9012, 0.7456, 0.8902, 0.7702, 0.8673, 0.7688, 0.8561, 0.742, 0.8552, 0.6685, 0.9004, 0.667, 0.9189, 0.6997, 0.8424, 0.7025, 0.9212, 0.7137, 0.9012, 0.7456, 0.8561, 0.742, 0.8448, 0.7075, 0.9004, 0.667, 0.9319, 0.6368, 0.9684, 0.6453, 0.9189, 0.6997, 0.9682, 0.7702, 0.9314, 0.7771, 0.9012, 0.7456, 0.9212, 0.7137, 0.8905, 0.6419, 0.9059, 0.6279, 0.9319, 0.6368, 0.9004, 0.667, 0.9314, 0.7771, 0.905, 0.7849, 0.8902, 0.7702, 0.9012, 0.7456, 0.9059, 0.6279, 0.9062, 0.6057, 0.9337, 0.593, 0.9319, 0.6368, 0.9312, 0.8209, 0.9044, 0.807, 0.905, 0.7849, 0.9314, 0.7771, 0.9319, 0.6368, 0.9337, 0.593, 0.9684, 0.5738, 0.9684, 0.6453, 0.965, 0.8417, 0.9312, 0.8209, 0.9314, 0.7771, 0.9682, 0.7702, 0.9337, 0.593, 0.9046, 0.5594, 0.9202, 0.5245, 0.9684, 0.5738, 0.9147, 0.8887, 0.9006, 0.8532, 0.9312, 0.8209, 0.965, 0.8417, 0.9062, 0.6057, 0.891, 0.5901, 0.9046, 0.5594, 0.9337, 0.593, 0.9006, 0.8532, 0.8884, 0.822, 0.9044, 0.807, 0.9312, 0.8209, 0.891, 0.5901, 0.9062, 0.6057, 0.9024, 0.6079, 0.8896, 0.5933, 0.9006, 0.8047, 0.9044, 0.807, 0.8884, 0.822, 0.8872, 0.8187, 0.9062, 0.6057, 0.9059, 0.6279, 0.8998, 0.6263, 0.9024, 0.6079, 0.8988, 0.7862, 0.905, 0.7849, 0.9044, 0.807, 0.9006, 0.8047, 0.9059, 0.6279, 0.8905, 0.6419, 0.8878, 0.6365, 0.8998, 0.6263, 0.8874, 0.7754, 0.8902, 0.7702, 0.905, 0.7849, 0.8988, 0.7862, 0.8905, 0.6419, 0.8675, 0.6423, 0.8709, 0.6352, 0.8878, 0.6365, 0.8704, 0.776, 0.8673, 0.7688, 0.8902, 0.7702, 0.8874, 0.7754, 0.8675, 0.6423, 0.8541, 0.6255, 0.8599, 0.6239, 0.8709, 0.6352, 0.8589, 0.7868, 0.8532, 0.785, 0.8673, 0.7688, 0.8704, 0.776, 0.8541, 0.6255, 0.8544, 0.6048, 0.8597, 0.6082, 0.8599, 0.6239, 0.8579, 0.8025, 0.8525, 0.8057, 0.8532, 0.785, 0.8589, 0.7868, 0.8544, 0.6048, 0.8706, 0.5896, 0.8717, 0.594, 0.8597, 0.6082, 0.8693, 0.8172, 0.8681, 0.8215, 0.8525, 0.8057, 0.8579, 0.8025, 0.8706, 0.5896, 0.891, 0.5901, 0.8896, 0.5933, 0.8717, 0.594, 0.8872, 0.8187, 0.8884, 0.822, 0.8681, 0.8215, 0.8693, 0.8172, 0.8794, 0.6165, 0.8717, 0.594, 0.8896, 0.5933, 0.8872, 0.8187, 0.8693, 0.8172, 0.878, 0.7951, 0.8597, 0.6082, 0.8717, 0.594, 0.8794, 0.6165, 0.878, 0.7951, 0.8693, 0.8172, 0.8579, 0.8025, 0.8794, 0.6165, 0.8599, 0.6239, 0.8597, 0.6082, 0.8579, 0.8025, 0.8589, 0.7868, 0.878, 0.7951, 0.8794, 0.6165, 0.8709, 0.6352, 0.8599, 0.6239, 0.8589, 0.7868, 0.8704, 0.776, 0.878, 0.7951, 0.8794, 0.6165, 0.8878, 0.6365, 0.8709, 0.6352, 0.8704, 0.776, 0.8874, 0.7754, 0.878, 0.7951, 0.8794, 0.6165, 0.8998, 0.6263, 0.8878, 0.6365, 0.8874, 0.7754, 0.8988, 0.7862, 0.878, 0.7951, 0.8794, 0.6165, 0.9024, 0.6079, 0.8998, 0.6263, 0.8988, 0.7862, 0.9006, 0.8047, 0.878, 0.7951, 0.8794, 0.6165, 0.8896, 0.5933, 0.9024, 0.6079, 0.9006, 0.8047, 0.8872, 0.8187, 0.878, 0.7951, 0.5403, 0.05381, 0.5364, 0.06207, 0.5189, 0.05968, 0.5189, 0.05029, 0.5189, 0.05968, 0.5015, 0.06204, 0.4976, 0.05377, 0.5189, 0.05029, 0.5519, 0.05834, 0.5428, 0.06409, 0.5364, 0.06207, 0.5403, 0.05381, 0.5015, 0.06204, 0.4951, 0.06405, 0.486, 0.05827, 0.4976, 0.05377, 0.5551, 0.0619, 0.5463, 0.07267, 0.5428, 0.06409, 0.5519, 0.05834, 0.4951, 0.06405, 0.4916, 0.07262, 0.4828, 0.06183, 0.486, 0.05827, 0.5638, 0.07659, 0.5483, 0.08489, 0.5463, 0.07267, 0.5551, 0.0619, 0.4916, 0.07262, 0.4895, 0.08486, 0.474, 0.07651, 0.4828, 0.06183, 0.5831, 0.1085, 0.5556, 0.1217, 0.5483, 0.08489, 0.5638, 0.07659, 0.4895, 0.08486, 0.4822, 0.1218, 0.4545, 0.1085, 0.474, 0.07651, 0.6055, 0.1651, 0.6474, 0.2005, 0.6215, 0.2278, 0.5531, 0.2096, 0.4165, 0.2295, 0.3897, 0.2019, 0.432, 0.1656, 0.4853, 0.2101, 0.6474, 0.2005, 0.6764, 0.2332, 0.6648, 0.2532, 0.6215, 0.2278, 0.3727, 0.2564, 0.3603, 0.2359, 0.3897, 0.2019, 0.4165, 0.2295, 0.6764, 0.2332, 0.7153, 0.2654, 0.6839, 0.28, 0.6648, 0.2532, 0.3537, 0.2846, 0.3205, 0.2703, 0.3603, 0.2359, 0.3727, 0.2564, 0.7153, 0.2654, 0.7073, 0.3101, 0.6875, 0.3115, 0.6839, 0.28, 0.3512, 0.3174, 0.3307, 0.3169, 0.3205, 0.2703, 0.3537, 0.2846, 0.7073, 0.3101, 0.6974, 0.3327, 0.6768, 0.3239, 0.6875, 0.3115, 0.3627, 0.3297, 0.342, 0.3397, 0.3307, 0.3169, 0.3512, 0.3174, 0.6974, 0.3327, 0.6628, 0.3725, 0.6391, 0.3573, 0.6768, 0.3239, 0.4028, 0.3621, 0.3793, 0.3787, 0.342, 0.3397, 0.3627, 0.3297, 0.6628, 0.3725, 0.6268, 0.3958, 0.6183, 0.3752, 0.6391, 0.3573, 0.4246, 0.3793, 0.4169, 0.4006, 0.3793, 0.3787, 0.4028, 0.3621, 0.6268, 0.3958, 0.6048, 0.3978, 0.6008, 0.3779, 0.6183, 0.3752, 0.4424, 0.3812, 0.4393, 0.4015, 0.4169, 0.4006, 0.4246, 0.3793, 0.6048, 0.3978, 0.5531, 0.3905, 0.5597, 0.357, 0.6008, 0.3779, 0.4829, 0.3585, 0.4909, 0.3919, 0.4393, 0.4015, 0.4424, 0.3812, 0.5531, 0.3905, 0.5219, 0.386, 0.5211, 0.3439, 0.5597, 0.357, 0.5211, 0.3439, 0.5219, 0.386, 0.4909, 0.3919, 0.4829, 0.3585, 0.5773, 0.3402, 0.5998, 0.3448, 0.6008, 0.3779, 0.5597, 0.357, 0.4424, 0.3812, 0.442, 0.3478, 0.4646, 0.3422, 0.4829, 0.3585, 0.5998, 0.3448, 0.6155, 0.342, 0.6183, 0.3752, 0.6008, 0.3779, 0.4246, 0.3793, 0.426, 0.3456, 0.442, 0.3478, 0.4424, 0.3812, 0.6345, 0.3323, 0.6391, 0.3573, 0.6183, 0.3752, 0.6155, 0.342, 0.4246, 0.3793, 0.4028, 0.3621, 0.4064, 0.3365, 0.426, 0.3456, 0.6624, 0.3128, 0.6768, 0.3239, 0.6391, 0.3573, 0.6345, 0.3323, 0.4028, 0.3621, 0.3627, 0.3297, 0.3771, 0.3177, 0.4064, 0.3365, 0.6684, 0.298, 0.6875, 0.3115, 0.6768, 0.3239, 0.6624, 0.3128, 0.3627, 0.3297, 0.3512, 0.3174, 0.3703, 0.3026, 0.3771, 0.3177, 0.6641, 0.2779, 0.6839, 0.28, 0.6875, 0.3115, 0.6684, 0.298, 0.3512, 0.3174, 0.3537, 0.2846, 0.3741, 0.2818, 0.3703, 0.3026, 0.6392, 0.253, 0.6648, 0.2532, 0.6839, 0.28, 0.6641, 0.2779, 0.3537, 0.2846, 0.3727, 0.2564, 0.3989, 0.2556, 0.3741, 0.2818, 0.614, 0.2427, 0.6215, 0.2278, 0.6648, 0.2532, 0.6392, 0.253, 0.3727, 0.2564, 0.4165, 0.2295, 0.4245, 0.2445, 0.3989, 0.2556, 0.5729, 0.2586, 0.5531, 0.2096, 0.6215, 0.2278, 0.614, 0.2427, 0.4165, 0.2295, 0.4853, 0.2101, 0.4664, 0.2597, 0.4245, 0.2445, 0.5729, 0.2586, 0.5639, 0.272, 0.5198, 0.2489, 0.5531, 0.2096, 0.5198, 0.2489, 0.4759, 0.2731, 0.4664, 0.2597, 0.4853, 0.2101, 0.5773, 0.3402, 0.5597, 0.357, 0.5211, 0.3439, 0.5585, 0.3166, 0.5211, 0.3439, 0.4829, 0.3585, 0.4646, 0.3422, 0.4826, 0.3178, 0.5585, 0.3166, 0.5211, 0.3439, 0.5203, 0.2948, 0.5569, 0.2912, 0.5203, 0.2948, 0.5211, 0.3439, 0.4826, 0.3178, 0.4834, 0.2922, 0.5198, 0.2489, 0.5639, 0.272, 0.5569, 0.2912, 0.5203, 0.2948, 0.4834, 0.2922, 0.4759, 0.2731, 0.5198, 0.2489, 0.5203, 0.2948, 0.5255, 0.06897, 0.5189, 0.0679, 0.5189, 0.05968, 0.5364, 0.06207, 0.5189, 0.05968, 0.5189, 0.0679, 0.5124, 0.06896, 0.5015, 0.06204, 0.5312, 0.07383, 0.5255, 0.06897, 0.5364, 0.06207, 0.5428, 0.06409, 0.5015, 0.06204, 0.5124, 0.06896, 0.5066, 0.07381, 0.4951, 0.06405, 0.531, 0.08743, 0.5312, 0.07383, 0.5428, 0.06409, 0.5463, 0.07267, 0.4951, 0.06405, 0.5066, 0.07381, 0.5068, 0.08742, 0.4916, 0.07262, 0.5556, 0.1217, 0.532, 0.1277, 0.5327, 0.09092, 0.5483, 0.08489, 0.5052, 0.09091, 0.5058, 0.1277, 0.4822, 0.1218, 0.4895, 0.08486, 0.531, 0.08743, 0.5463, 0.07267, 0.5483, 0.08489, 0.5327, 0.09092, 0.4895, 0.08486, 0.4916, 0.07262, 0.5068, 0.08742, 0.5052, 0.09091, 0.5381, 0.1584, 0.519, 0.1517, 0.5189, 0.1284, 0.532, 0.1277, 0.5189, 0.1284, 0.519, 0.1517, 0.4999, 0.1584, 0.5058, 0.1277, 0.5327, 0.09092, 0.532, 0.1277, 0.5189, 0.1284, 0.5189, 0.09395, 0.5189, 0.1284, 0.5058, 0.1277, 0.5052, 0.09091, 0.5189, 0.09395, 0.5189, 0.08518, 0.531, 0.08743, 0.5327, 0.09092, 0.5189, 0.09395, 0.5052, 0.09091, 0.5068, 0.08742, 0.5189, 0.08518, 0.5189, 0.09395, 0.5484, 0.1736, 0.538, 0.176, 0.5352, 0.1668, 0.5381, 0.1584, 0.5028, 0.1669, 0.5001, 0.176, 0.4897, 0.1737, 0.4999, 0.1584, 0.5443, 0.1934, 0.5372, 0.1876, 0.538, 0.176, 0.5484, 0.1736, 0.5001, 0.176, 0.5009, 0.1876, 0.494, 0.1934, 0.4897, 0.1737, 0.5198, 0.2008, 0.5288, 0.1918, 0.5372, 0.1876, 0.5443, 0.1934, 0.5009, 0.1876, 0.5092, 0.1916, 0.5198, 0.2008, 0.494, 0.1934, 0.5176, 0.1906, 0.5191, 0.1854, 0.5288, 0.1918, 0.5198, 0.2008, 0.5092, 0.1916, 0.5191, 0.1854, 0.5176, 0.1906, 0.5198, 0.2008, 0.519, 0.1517, 0.5381, 0.1584, 0.5352, 0.1668, 0.519, 0.159, 0.5028, 0.1669, 0.4999, 0.1584, 0.519, 0.1517, 0.519, 0.159, 0.519, 0.159, 0.5352, 0.1668, 0.5311, 0.1716, 0.519, 0.1656, 0.5069, 0.1717, 0.5028, 0.1669, 0.519, 0.159, 0.519, 0.1656, 0.5191, 0.1854, 0.5191, 0.1795, 0.5282, 0.1863, 0.5288, 0.1918, 0.5098, 0.1863, 0.5191, 0.1795, 0.5191, 0.1854, 0.5092, 0.1916, 0.5288, 0.1918, 0.5282, 0.1863, 0.5335, 0.1842, 0.5372, 0.1876, 0.5045, 0.1842, 0.5098, 0.1863, 0.5092, 0.1916, 0.5009, 0.1876, 0.5372, 0.1876, 0.5335, 0.1842, 0.5334, 0.1767, 0.538, 0.176, 0.5046, 0.1768, 0.5045, 0.1842, 0.5009, 0.1876, 0.5001, 0.176, 0.538, 0.176, 0.5334, 0.1767, 0.5311, 0.1716, 0.5352, 0.1668, 0.5069, 0.1717, 0.5046, 0.1768, 0.5001, 0.176, 0.5028, 0.1669, 0.5191, 0.1795, 0.5334, 0.1767, 0.5335, 0.1842, 0.5282, 0.1863, 0.5045, 0.1842, 0.5046, 0.1768, 0.5191, 0.1795, 0.5098, 0.1863, 0.5191, 0.1795, 0.519, 0.1656, 0.5311, 0.1716, 0.5334, 0.1767, 0.5069, 0.1717, 0.519, 0.1656, 0.5191, 0.1795, 0.5046, 0.1768, 0.5198, 0.2008, 0.5443, 0.1934, 0.5531, 0.2096, 0.5198, 0.2489, 0.4853, 0.2101, 0.494, 0.1934, 0.5198, 0.2008, 0.5198, 0.2489, 0.5443, 0.1934, 0.5484, 0.1736, 0.5616, 0.1678, 0.5531, 0.2096, 0.4764, 0.168, 0.4897, 0.1737, 0.494, 0.1934, 0.4853, 0.2101, 0.5484, 0.1736, 0.5381, 0.1584, 0.5595, 0.1493, 0.5616, 0.1678, 0.4784, 0.1494, 0.4999, 0.1584, 0.4897, 0.1737, 0.4764, 0.168, 0.5381, 0.1584, 0.532, 0.1277, 0.5556, 0.1217, 0.5595, 0.1493, 0.4822, 0.1218, 0.5058, 0.1277, 0.4999, 0.1584, 0.4784, 0.1494, 0.5831, 0.1085, 0.5961, 0.1334, 0.5595, 0.1493, 0.5556, 0.1217, 0.4784, 0.1494, 0.4414, 0.1336, 0.4545, 0.1085, 0.4822, 0.1218, 0.5961, 0.1334, 0.6012, 0.1479, 0.5616, 0.1678, 0.5595, 0.1493, 0.4764, 0.168, 0.4363, 0.1482, 0.4414, 0.1336, 0.4784, 0.1494, 0.6055, 0.1651, 0.5531, 0.2096, 0.5616, 0.1678, 0.6012, 0.1479, 0.4764, 0.168, 0.4853, 0.2101, 0.432, 0.1656, 0.4363, 0.1482, 0.531, 0.08743, 0.5189, 0.08518, 0.5189, 0.08387, 0.5289, 0.08496, 0.5189, 0.08387, 0.5189, 0.08518, 0.5068, 0.08742, 0.5089, 0.08495, 0.5312, 0.07383, 0.531, 0.08743, 0.5289, 0.08496, 0.529, 0.07543, 0.5089, 0.08495, 0.5068, 0.08742, 0.5066, 0.07381, 0.5088, 0.07542, 0.5255, 0.06897, 0.5312, 0.07383, 0.529, 0.07543, 0.5238, 0.07051, 0.5088, 0.07542, 0.5066, 0.07381, 0.5124, 0.06896, 0.5141, 0.0705, 0.5189, 0.0679, 0.5255, 0.06897, 0.5238, 0.07051, 0.5189, 0.06947, 0.5141, 0.0705, 0.5124, 0.06896, 0.5189, 0.0679, 0.5189, 0.06947, 0.5189, 0.06947, 0.5238, 0.07051, 0.5216, 0.07497, 0.5189, 0.07426, 0.5163, 0.07497, 0.5141, 0.0705, 0.5189, 0.06947, 0.5189, 0.07426, 0.5238, 0.07051, 0.529, 0.07543, 0.5242, 0.07669, 0.5216, 0.07497, 0.5136, 0.07668, 0.5088, 0.07542, 0.5141, 0.0705, 0.5163, 0.07497, 0.529, 0.07543, 0.5289, 0.08496, 0.5246, 0.07989, 0.5242, 0.07669, 0.5133, 0.07988, 0.5089, 0.08495, 0.5088, 0.07542, 0.5136, 0.07668, 0.5289, 0.08496, 0.5189, 0.08387, 0.5189, 0.07933, 0.5246, 0.07989, 0.5189, 0.07933, 0.5189, 0.08387, 0.5089, 0.08495, 0.5133, 0.07988, 0.5189, 0.07933, 0.5189, 0.07426, 0.5216, 0.07497, 0.5246, 0.07989, 0.5163, 0.07497, 0.5189, 0.07426, 0.5189, 0.07933, 0.5133, 0.07988, 0.5246, 0.07989, 0.5216, 0.07497, 0.5242, 0.07669, 0.5136, 0.07668, 0.5163, 0.07497, 0.5133, 0.07988, 0.5569, 0.2912, 0.5639, 0.272, 0.5718, 0.2773, 0.5684, 0.2929, 0.4681, 0.2786, 0.4759, 0.2731, 0.4834, 0.2922, 0.472, 0.2943, 0.5585, 0.3166, 0.5569, 0.2912, 0.5684, 0.2929, 0.5731, 0.3114, 0.472, 0.2943, 0.4834, 0.2922, 0.4826, 0.3178, 0.4678, 0.3131, 0.5773, 0.3402, 0.5585, 0.3166, 0.5731, 0.3114, 0.5849, 0.3277, 0.4678, 0.3131, 0.4826, 0.3178, 0.4646, 0.3422, 0.4565, 0.33, 0.5639, 0.272, 0.5729, 0.2586, 0.5807, 0.2666, 0.5718, 0.2773, 0.4587, 0.268, 0.4664, 0.2597, 0.4759, 0.2731, 0.4681, 0.2786, 0.5729, 0.2586, 0.614, 0.2427, 0.6117, 0.2557, 0.5807, 0.2666, 0.4271, 0.2577, 0.4245, 0.2445, 0.4664, 0.2597, 0.4587, 0.268, 0.614, 0.2427, 0.6392, 0.253, 0.6325, 0.2629, 0.6117, 0.2557, 0.4061, 0.2655, 0.3989, 0.2556, 0.4245, 0.2445, 0.4271, 0.2577, 0.6392, 0.253, 0.6641, 0.2779, 0.6537, 0.28, 0.6325, 0.2629, 0.3849, 0.2836, 0.3741, 0.2818, 0.3989, 0.2556, 0.4061, 0.2655, 0.6641, 0.2779, 0.6684, 0.298, 0.6561, 0.2976, 0.6537, 0.28, 0.383, 0.3019, 0.3703, 0.3026, 0.3741, 0.2818, 0.3849, 0.2836, 0.6684, 0.298, 0.6624, 0.3128, 0.6528, 0.3102, 0.6561, 0.2976, 0.3869, 0.3146, 0.3771, 0.3177, 0.3703, 0.3026, 0.383, 0.3019, 0.6624, 0.3128, 0.6345, 0.3323, 0.629, 0.3239, 0.6528, 0.3102, 0.4116, 0.3277, 0.4064, 0.3365, 0.3771, 0.3177, 0.3869, 0.3146, 0.6345, 0.3323, 0.6155, 0.342, 0.6144, 0.332, 0.629, 0.3239, 0.4267, 0.3354, 0.426, 0.3456, 0.4064, 0.3365, 0.4116, 0.3277, 0.6155, 0.342, 0.5998, 0.3448, 0.601, 0.3336, 0.6144, 0.332, 0.4403, 0.3365, 0.442, 0.3478, 0.426, 0.3456, 0.4267, 0.3354, 0.5998, 0.3448, 0.5773, 0.3402, 0.5849, 0.3277, 0.601, 0.3336, 0.4565, 0.33, 0.4646, 0.3422, 0.442, 0.3478, 0.4403, 0.3365, 0.601, 0.3336, 0.5849, 0.3277, 0.5906, 0.3215, 0.6018, 0.3285, 0.4504, 0.3239, 0.4565, 0.33, 0.4403, 0.3365, 0.4394, 0.3313, 0.6144, 0.332, 0.601, 0.3336, 0.6018, 0.3285, 0.6133, 0.3271, 0.4394, 0.3313, 0.4403, 0.3365, 0.4267, 0.3354, 0.4276, 0.3304, 0.629, 0.3239, 0.6144, 0.332, 0.6133, 0.3271, 0.6269, 0.3205, 0.4276, 0.3304, 0.4267, 0.3354, 0.4116, 0.3277, 0.4136, 0.3242, 0.6528, 0.3102, 0.629, 0.3239, 0.6269, 0.3205, 0.6462, 0.3064, 0.4136, 0.3242, 0.4116, 0.3277, 0.3869, 0.3146, 0.3934, 0.3105, 0.6561, 0.2976, 0.6528, 0.3102, 0.6462, 0.3064, 0.6495, 0.2962, 0.3934, 0.3105, 0.3869, 0.3146, 0.383, 0.3019, 0.3897, 0.3002, 0.6537, 0.28, 0.6561, 0.2976, 0.6495, 0.2962, 0.6478, 0.2835, 0.3897, 0.3002, 0.383, 0.3019, 0.3849, 0.2836, 0.391, 0.2871, 0.6325, 0.2629, 0.6537, 0.28, 0.6478, 0.2835, 0.6298, 0.2673, 0.391, 0.2871, 0.3849, 0.2836, 0.4061, 0.2655, 0.4089, 0.27, 0.6117, 0.2557, 0.6325, 0.2629, 0.6298, 0.2673, 0.6126, 0.2616, 0.4089, 0.27, 0.4061, 0.2655, 0.4271, 0.2577, 0.4263, 0.2637, 0.5807, 0.2666, 0.6117, 0.2557, 0.6126, 0.2616, 0.5852, 0.271, 0.4263, 0.2637, 0.4271, 0.2577, 0.4587, 0.268, 0.4544, 0.2726, 0.5718, 0.2773, 0.5807, 0.2666, 0.5852, 0.271, 0.5781, 0.2819, 0.4544, 0.2726, 0.4587, 0.268, 0.4681, 0.2786, 0.4618, 0.2834, 0.5849, 0.3277, 0.5731, 0.3114, 0.5795, 0.3093, 0.5906, 0.3215, 0.4612, 0.3112, 0.4678, 0.3131, 0.4565, 0.33, 0.4504, 0.3239, 0.5731, 0.3114, 0.5684, 0.2929, 0.5775, 0.2938, 0.5795, 0.3093, 0.4628, 0.2954, 0.472, 0.2943, 0.4678, 0.3131, 0.4612, 0.3112, 0.5684, 0.2929, 0.5718, 0.2773, 0.5781, 0.2819, 0.5775, 0.2938, 0.4618, 0.2834, 0.4681, 0.2786, 0.472, 0.2943, 0.4628, 0.2954, 0.5219, 0.386, 0.5531, 0.3905, 0.5532, 0.4331, 0.523, 0.4336, 0.4928, 0.4345, 0.4909, 0.3919, 0.5219, 0.386, 0.523, 0.4336, 0.5531, 0.3905, 0.6048, 0.3978, 0.6098, 0.4315, 0.5532, 0.4331, 0.4359, 0.4357, 0.4393, 0.4015, 0.4909, 0.3919, 0.4928, 0.4345, 0.6048, 0.3978, 0.6268, 0.3958, 0.6482, 0.4193, 0.6098, 0.4315, 0.3965, 0.4254, 0.4169, 0.4006, 0.4393, 0.4015, 0.4359, 0.4357, 0.6268, 0.3958, 0.6628, 0.3725, 0.6921, 0.3883, 0.6482, 0.4193, 0.3503, 0.3962, 0.3793, 0.3787, 0.4169, 0.4006, 0.3965, 0.4254, 0.6628, 0.3725, 0.6974, 0.3327, 0.7263, 0.3418, 0.6921, 0.3883, 0.3128, 0.3506, 0.342, 0.3397, 0.3793, 0.3787, 0.3503, 0.3962, 0.6974, 0.3327, 0.7073, 0.3101, 0.7359, 0.3121, 0.7263, 0.3418, 0.3011, 0.3206, 0.3307, 0.3169, 0.342, 0.3397, 0.3128, 0.3506, 0.7073, 0.3101, 0.7153, 0.2654, 0.7299, 0.2564, 0.7359, 0.3121, 0.3049, 0.2611, 0.3205, 0.2703, 0.3307, 0.3169, 0.3011, 0.3206, 0.7153, 0.2654, 0.6764, 0.2332, 0.6982, 0.2169, 0.7299, 0.2564, 0.3374, 0.2192, 0.3603, 0.2359, 0.3205, 0.2703, 0.3049, 0.2611, 0.6764, 0.2332, 0.6474, 0.2005, 0.6631, 0.1907, 0.6982, 0.2169, 0.3735, 0.1919, 0.3897, 0.2019, 0.3603, 0.2359, 0.3374, 0.2192, 0.6269, 0.01561, 0.6494, 0.02238, 0.6605, 0.07608, 0.6214, 0.04809, 0.3768, 0.0753, 0.3888, 0.02159, 0.4113, 0.01513, 0.4164, 0.04763, 0.5675, 0.000144, 0.6269, 0.01561, 0.6214, 0.04809, 0.5772, 0.0328, 0.4164, 0.04763, 0.4113, 0.01513, 0.4706, 0.000144, 0.4608, 0.03266, 0.5189, 0.02489, 0.5675, 0.000144, 0.5772, 0.0328, 0.5474, 0.04172, 0.4608, 0.03266, 0.4706, 0.000144, 0.5189, 0.02489, 0.4905, 0.04167, 0.5403, 0.05381, 0.5189, 0.05029, 0.5189, 0.02489, 0.5474, 0.04172, 0.5189, 0.02489, 0.5189, 0.05029, 0.4976, 0.05377, 0.4905, 0.04167, 0.5519, 0.05834, 0.5403, 0.05381, 0.5474, 0.04172, 0.5581, 0.05387, 0.4905, 0.04167, 0.4976, 0.05377, 0.486, 0.05827, 0.4798, 0.05378, 0.5551, 0.0619, 0.5519, 0.05834, 0.5581, 0.05387, 0.577, 0.058, 0.4798, 0.05378, 0.486, 0.05827, 0.4828, 0.06183, 0.4609, 0.05785, 0.5638, 0.07659, 0.5551, 0.0619, 0.577, 0.058, 0.6117, 0.07827, 0.4609, 0.05785, 0.4828, 0.06183, 0.474, 0.07651, 0.4259, 0.07799, 0.577, 0.058, 0.5772, 0.0328, 0.6214, 0.04809, 0.6117, 0.07827, 0.4164, 0.04763, 0.4608, 0.03266, 0.4609, 0.05785, 0.4259, 0.07799, 0.577, 0.058, 0.5581, 0.05387, 0.5474, 0.04172, 0.5772, 0.0328, 0.4905, 0.04167, 0.4798, 0.05378, 0.4609, 0.05785, 0.4608, 0.03266, 0.6267, 0.1114, 0.6117, 0.07827, 0.6214, 0.04809, 0.6605, 0.07608, 0.4164, 0.04763, 0.4259, 0.07799, 0.4106, 0.1112, 0.3768, 0.0753, 0.5831, 0.1085, 0.5638, 0.07659, 0.6117, 0.07827, 0.6267, 0.1114, 0.4259, 0.07799, 0.474, 0.07651, 0.4545, 0.1085, 0.4106, 0.1112, 0.5961, 0.1334, 0.6295, 0.1305, 0.6235, 0.1468, 0.6012, 0.1479, 0.4137, 0.1472, 0.4076, 0.1306, 0.4414, 0.1336, 0.4363, 0.1482, 0.5831, 0.1085, 0.6267, 0.1114, 0.6295, 0.1305, 0.5961, 0.1334, 0.4076, 0.1306, 0.4106, 0.1112, 0.4545, 0.1085, 0.4414, 0.1336, 0.6055, 0.1651, 0.6012, 0.1479, 0.6235, 0.1468, 0.6193, 0.1598, 0.4137, 0.1472, 0.4363, 0.1482, 0.432, 0.1656, 0.418, 0.1604, 0.6055, 0.1651, 0.6193, 0.1598, 0.6631, 0.1907, 0.6474, 0.2005, 0.3735, 0.1919, 0.418, 0.1604, 0.432, 0.1656, 0.3897, 0.2019, 0.9459, 0.07957, 0.8862, 0.1218, 0.8491, 0.09973, 0.8918, 0.03692, 0.1831, 0.09213, 0.1413, 0.1125, 0.07896, 0.06072, 0.1423, 0.02147, 0.8918, 0.03692, 0.8491, 0.09973, 0.7885, 0.08083, 0.8056, 0.01079, 0.2464, 0.07651, 0.1831, 0.09213, 0.1423, 0.02147, 0.2326, 0.003484, 0.8056, 0.01079, 0.7885, 0.08083, 0.687, 0.0772, 0.6724, 0.0222, 0.3499, 0.07596, 0.2464, 0.07651, 0.2326, 0.003484, 0.366, 0.02099, 0.6724, 0.0222, 0.687, 0.0772, 0.6605, 0.07608, 0.6494, 0.02238, 0.3768, 0.0753, 0.3499, 0.07596, 0.366, 0.02099, 0.3888, 0.02159, 0.6267, 0.1114, 0.6605, 0.07608, 0.687, 0.0772, 0.6295, 0.1305, 0.3499, 0.07596, 0.3768, 0.0753, 0.4106, 0.1112, 0.4076, 0.1306, 0.7299, 0.2564, 0.6982, 0.2169, 0.7602, 0.1932, 0.789, 0.2333, 0.2716, 0.1939, 0.3374, 0.2192, 0.3049, 0.2611, 0.2413, 0.237, 0.9945, 0.1677, 0.9091, 0.1833, 0.8862, 0.1218, 0.9459, 0.07957, 0.1413, 0.1125, 0.1079, 0.1791, 0.01183, 0.1554, 0.07896, 0.06072, 0.9117, 0.4024, 0.8629, 0.3386, 0.8941, 0.3019, 0.9629, 0.3448, 0.1238, 0.3155, 0.1606, 0.3568, 0.1064, 0.4327, 0.04397, 0.367, 0.9629, 0.3448, 0.8941, 0.3019, 0.9154, 0.2598, 0.9999, 0.2546, 0.09896, 0.267, 0.1238, 0.3155, 0.04397, 0.367, 0.000144, 0.2591, 0.9999, 0.2546, 0.9154, 0.2598, 0.9091, 0.1833, 0.9945, 0.1677, 0.1079, 0.1791, 0.09896, 0.267, 0.000144, 0.2591, 0.01183, 0.1554, 0.7495, 0.3347, 0.7359, 0.3121, 0.7663, 0.3008, 0.7892, 0.3137, 0.2674, 0.3101, 0.3011, 0.3206, 0.2882, 0.3465, 0.243, 0.3256, 0.7892, 0.3137, 0.7663, 0.3008, 0.8153, 0.2764, 0.8462, 0.2934, 0.2131, 0.2852, 0.2674, 0.3101, 0.243, 0.3256, 0.1785, 0.305, 0.8462, 0.2934, 0.8153, 0.2764, 0.845, 0.2564, 0.8735, 0.2659, 0.1797, 0.2633, 0.2131, 0.2852, 0.1785, 0.305, 0.1471, 0.2743, 0.8735, 0.2659, 0.845, 0.2564, 0.8591, 0.2282, 0.887, 0.2338, 0.1628, 0.2317, 0.1797, 0.2633, 0.1471, 0.2743, 0.1315, 0.2376, 0.8424, 0.1952, 0.875, 0.1847, 0.887, 0.2338, 0.8591, 0.2282, 0.1315, 0.2376, 0.1452, 0.1827, 0.1768, 0.1962, 0.1628, 0.2317, 0.9091, 0.1833, 0.9154, 0.2598, 0.887, 0.2338, 0.875, 0.1847, 0.1315, 0.2376, 0.09896, 0.267, 0.1079, 0.1791, 0.1452, 0.1827, 0.9154, 0.2598, 0.8941, 0.3019, 0.8735, 0.2659, 0.887, 0.2338, 0.1471, 0.2743, 0.1238, 0.3155, 0.09896, 0.267, 0.1315, 0.2376, 0.8941, 0.3019, 0.8629, 0.3386, 0.8462, 0.2934, 0.8735, 0.2659, 0.1785, 0.305, 0.1606, 0.3568, 0.1238, 0.3155, 0.1471, 0.2743, 0.8629, 0.3386, 0.7943, 0.3641, 0.7892, 0.3137, 0.8462, 0.2934, 0.243, 0.3256, 0.2398, 0.3826, 0.1606, 0.3568, 0.1785, 0.305, 0.7702, 0.3795, 0.7495, 0.3347, 0.7892, 0.3137, 0.7943, 0.3641, 0.243, 0.3256, 0.2882, 0.3465, 0.2681, 0.3987, 0.2398, 0.3826, 0.8455, 0.45, 0.7943, 0.3641, 0.8629, 0.3386, 0.9117, 0.4024, 0.1606, 0.3568, 0.2398, 0.3826, 0.1853, 0.4841, 0.1064, 0.4327, 0.8159, 0.4454, 0.7706, 0.4443, 0.7557, 0.4186, 0.7702, 0.3795, 0.287, 0.4429, 0.2714, 0.4733, 0.2193, 0.4772, 0.2681, 0.3987, 0.8159, 0.4454, 0.7702, 0.3795, 0.7943, 0.3641, 0.8455, 0.45, 0.2398, 0.3826, 0.2681, 0.3987, 0.2193, 0.4772, 0.1853, 0.4841, 0.8198, 0.4681, 0.8159, 0.4454, 0.8455, 0.45, 0.1853, 0.4841, 0.2193, 0.4772, 0.2159, 0.5036, 0.7359, 0.3121, 0.7299, 0.2564, 0.789, 0.2333, 0.7663, 0.3008, 0.2413, 0.237, 0.3049, 0.2611, 0.3011, 0.3206, 0.2674, 0.3101, 0.789, 0.2333, 0.8096, 0.2339, 0.8153, 0.2764, 0.7663, 0.3008, 0.2131, 0.2852, 0.2192, 0.2374, 0.2413, 0.237, 0.2674, 0.3101, 0.8096, 0.2339, 0.8293, 0.2196, 0.845, 0.2564, 0.8153, 0.2764, 0.1797, 0.2633, 0.1991, 0.2225, 0.2192, 0.2374, 0.2131, 0.2852, 0.8424, 0.1952, 0.8591, 0.2282, 0.845, 0.2564, 0.8293, 0.2196, 0.1797, 0.2633, 0.1628, 0.2317, 0.1768, 0.1962, 0.1991, 0.2225, 0.687, 0.0772, 0.7885, 0.08083, 0.7865, 0.1176, 0.7155, 0.1397, 0.2467, 0.1148, 0.2464, 0.07651, 0.3499, 0.07596, 0.3195, 0.1394, 0.7602, 0.1932, 0.7155, 0.1397, 0.7865, 0.1176, 0.7855, 0.1523, 0.2467, 0.1148, 0.3195, 0.1394, 0.2716, 0.1939, 0.246, 0.151, 0.6982, 0.2169, 0.6631, 0.1907, 0.7155, 0.1397, 0.7602, 0.1932, 0.3195, 0.1394, 0.3735, 0.1919, 0.3374, 0.2192, 0.2716, 0.1939, 0.6631, 0.1907, 0.6235, 0.1468, 0.6295, 0.1305, 0.7155, 0.1397, 0.4076, 0.1306, 0.4137, 0.1472, 0.3735, 0.1919, 0.3195, 0.1394, 0.6295, 0.1305, 0.687, 0.0772, 0.7155, 0.1397, 0.3195, 0.1394, 0.3499, 0.07596, 0.4076, 0.1306, 0.6631, 0.1907, 0.6193, 0.1598, 0.6235, 0.1468, 0.4137, 0.1472, 0.418, 0.1604, 0.3735, 0.1919, 0.8424, 0.1952, 0.8374, 0.1564, 0.8582, 0.1378, 0.875, 0.1847, 0.1717, 0.1323, 0.1966, 0.1552, 0.1768, 0.1962, 0.1452, 0.1827, 0.9091, 0.1833, 0.875, 0.1847, 0.8582, 0.1378, 0.8862, 0.1218, 0.1717, 0.1323, 0.1452, 0.1827, 0.1079, 0.1791, 0.1413, 0.1125, 0.7855, 0.1523, 0.7865, 0.1176, 0.8582, 0.1378, 0.8374, 0.1564, 0.1717, 0.1323, 0.2467, 0.1148, 0.246, 0.151, 0.1966, 0.1552, 0.7885, 0.08083, 0.8491, 0.09973, 0.8582, 0.1378, 0.7865, 0.1176, 0.1717, 0.1323, 0.1831, 0.09213, 0.2464, 0.07651, 0.2467, 0.1148, 0.8862, 0.1218, 0.8582, 0.1378, 0.8491, 0.09973, 0.1831, 0.09213, 0.1717, 0.1323, 0.1413, 0.1125, 0.5062, 0.9049, 0.4324, 0.8949, 0.4388, 0.8702, 0.4911, 0.8817, 0.3159, 0.8682, 0.3216, 0.8932, 0.2472, 0.9012, 0.263, 0.8783, 0.5062, 0.9049, 0.4911, 0.8817, 0.5728, 0.8605, 0.6048, 0.8799, 0.1815, 0.8547, 0.263, 0.8783, 0.2472, 0.9012, 0.1487, 0.8733, 0.6048, 0.8799, 0.5728, 0.8605, 0.5864, 0.794, 0.62, 0.7916, 0.1697, 0.7875, 0.1815, 0.8547, 0.1487, 0.8733, 0.1361, 0.7841, 0.62, 0.7916, 0.5864, 0.794, 0.549, 0.7464, 0.5638, 0.7392, 0.2087, 0.7409, 0.1697, 0.7875, 0.1361, 0.7841, 0.1941, 0.7332, 0.5638, 0.7392, 0.549, 0.7464, 0.5003, 0.7117, 0.5083, 0.6977, 0.2584, 0.7075, 0.2087, 0.7409, 0.1941, 0.7332, 0.2508, 0.6932, 0.5083, 0.6977, 0.5003, 0.7117, 0.4386, 0.6807, 0.4348, 0.6589, 0.321, 0.678, 0.2584, 0.7075, 0.2508, 0.6932, 0.3253, 0.6562, 0.5003, 0.7117, 0.5057, 0.7309, 0.453, 0.7, 0.4386, 0.6807, 0.3061, 0.697, 0.2525, 0.7266, 0.2584, 0.7075, 0.321, 0.678, 0.549, 0.7464, 0.5429, 0.7558, 0.5057, 0.7309, 0.5003, 0.7117, 0.2525, 0.7266, 0.2146, 0.7504, 0.2087, 0.7409, 0.2584, 0.7075, 0.5864, 0.794, 0.5681, 0.7874, 0.5429, 0.7558, 0.549, 0.7464, 0.2146, 0.7504, 0.1883, 0.7814, 0.1697, 0.7875, 0.2087, 0.7409, 0.5728, 0.8605, 0.5555, 0.8264, 0.5681, 0.7874, 0.5864, 0.794, 0.1883, 0.7814, 0.1998, 0.8209, 0.1815, 0.8547, 0.1697, 0.7875, 0.4911, 0.8817, 0.5012, 0.8444, 0.5555, 0.8264, 0.5728, 0.8605, 0.1998, 0.8209, 0.2538, 0.8405, 0.263, 0.8783, 0.1815, 0.8547, 0.4911, 0.8817, 0.4388, 0.8702, 0.4578, 0.84, 0.5012, 0.8444, 0.2976, 0.8374, 0.3159, 0.8682, 0.263, 0.8783, 0.2538, 0.8405, 0.7602, 0.1932, 0.7855, 0.1523, 0.796, 0.177, 0.7832, 0.1874, 0.2336, 0.1756, 0.246, 0.151, 0.2716, 0.1939, 0.247, 0.1871, 0.391, 0.6119, 0.4348, 0.6589, 0.4386, 0.6807, 0.3948, 0.6861, 0.321, 0.678, 0.3253, 0.6562, 0.3699, 0.6102, 0.3648, 0.6844, 0.789, 0.2333, 0.7602, 0.1932, 0.7832, 0.1874, 0.8096, 0.2339, 0.247, 0.1871, 0.2716, 0.1939, 0.2413, 0.237, 0.2192, 0.2374, 0.3917, 0.8621, 0.4016, 0.8415, 0.4388, 0.8702, 0.4324, 0.8949, 0.3159, 0.8682, 0.354, 0.8403, 0.3634, 0.8613, 0.3216, 0.8932, 0.4386, 0.6807, 0.453, 0.7, 0.435, 0.7183, 0.3948, 0.6861, 0.3237, 0.7157, 0.3061, 0.697, 0.321, 0.678, 0.3648, 0.6844, 0.4337, 0.7297, 0.3847, 0.7103, 0.3948, 0.6861, 0.435, 0.7183, 0.3648, 0.6844, 0.3744, 0.709, 0.3247, 0.7272, 0.3237, 0.7157, 0.411, 0.7477, 0.3847, 0.7103, 0.4337, 0.7297, 0.4278, 0.7428, 0.3247, 0.7272, 0.3744, 0.709, 0.347, 0.7458, 0.3303, 0.7405, 0.4181, 0.7849, 0.3847, 0.7954, 0.3847, 0.7103, 0.411, 0.7477, 0.3744, 0.709, 0.3723, 0.7945, 0.339, 0.7831, 0.347, 0.7458, 0.4016, 0.8415, 0.3847, 0.7954, 0.4181, 0.7849, 0.4313, 0.8175, 0.339, 0.7831, 0.3723, 0.7945, 0.354, 0.8403, 0.3248, 0.8155, 0.4388, 0.8702, 0.4016, 0.8415, 0.4313, 0.8175, 0.4578, 0.84, 0.3248, 0.8155, 0.354, 0.8403, 0.3159, 0.8682, 0.2976, 0.8374, 0.8096, 0.2339, 0.8163, 0.2031, 0.8251, 0.2098, 0.8293, 0.2196, 0.1998, 0.2148, 0.2098, 0.2062, 0.2192, 0.2374, 0.1991, 0.2225, 0.8096, 0.2339, 0.7832, 0.1874, 0.8022, 0.1846, 0.8163, 0.2031, 0.2265, 0.1831, 0.247, 0.1871, 0.2192, 0.2374, 0.2098, 0.2062, 0.7832, 0.1874, 0.796, 0.177, 0.8022, 0.1846, 0.2265, 0.1831, 0.2336, 0.1756, 0.247, 0.1871, 0.4578, 0.84, 0.4313, 0.8175, 0.4485, 0.8046, 0.4734, 0.8247, 0.3079, 0.802, 0.3248, 0.8155, 0.2976, 0.8374, 0.2824, 0.8215, 0.4313, 0.8175, 0.4181, 0.7849, 0.4359, 0.7796, 0.4485, 0.8046, 0.3212, 0.7772, 0.339, 0.7831, 0.3248, 0.8155, 0.3079, 0.802, 0.4181, 0.7849, 0.411, 0.7477, 0.4237, 0.7542, 0.4359, 0.7796, 0.3341, 0.752, 0.347, 0.7458, 0.339, 0.7831, 0.3212, 0.7772, 0.411, 0.7477, 0.4278, 0.7428, 0.4379, 0.7498, 0.4237, 0.7542, 0.3199, 0.7473, 0.3303, 0.7405, 0.347, 0.7458, 0.3341, 0.752, 0.4278, 0.7428, 0.4337, 0.7297, 0.4454, 0.732, 0.4379, 0.7498, 0.3129, 0.7292, 0.3247, 0.7272, 0.3303, 0.7405, 0.3199, 0.7473, 0.4337, 0.7297, 0.435, 0.7183, 0.441, 0.7244, 0.4454, 0.732, 0.3175, 0.7217, 0.3237, 0.7157, 0.3247, 0.7272, 0.3129, 0.7292, 0.435, 0.7183, 0.453, 0.7, 0.4553, 0.7137, 0.441, 0.7244, 0.3035, 0.7107, 0.3061, 0.697, 0.3237, 0.7157, 0.3175, 0.7217, 0.5012, 0.8444, 0.4578, 0.84, 0.4734, 0.8247, 0.5125, 0.8288, 0.2824, 0.8215, 0.2976, 0.8374, 0.2538, 0.8405, 0.243, 0.8246, 0.5555, 0.8264, 0.5012, 0.8444, 0.5125, 0.8288, 0.5509, 0.8118, 0.243, 0.8246, 0.2538, 0.8405, 0.1998, 0.8209, 0.2048, 0.8064, 0.5681, 0.7874, 0.5555, 0.8264, 0.5509, 0.8118, 0.5521, 0.7877, 0.2048, 0.8064, 0.1998, 0.8209, 0.1883, 0.7814, 0.2043, 0.7822, 0.5429, 0.7558, 0.5681, 0.7874, 0.5521, 0.7877, 0.5394, 0.7645, 0.2043, 0.7822, 0.1883, 0.7814, 0.2146, 0.7504, 0.2178, 0.7593, 0.5057, 0.7309, 0.5429, 0.7558, 0.5394, 0.7645, 0.5084, 0.7431, 0.2178, 0.7593, 0.2146, 0.7504, 0.2525, 0.7266, 0.2494, 0.7387, 0.453, 0.7, 0.5057, 0.7309, 0.5084, 0.7431, 0.4553, 0.7137, 0.2494, 0.7387, 0.2525, 0.7266, 0.3061, 0.697, 0.3035, 0.7107, 0.4379, 0.7498, 0.4454, 0.732, 0.4708, 0.7484, 0.4548, 0.7617, 0.287, 0.745, 0.3129, 0.7292, 0.3199, 0.7473, 0.3027, 0.7587, 0.4548, 0.7617, 0.4708, 0.7484, 0.4889, 0.7705, 0.4754, 0.7839, 0.2683, 0.7667, 0.287, 0.745, 0.3027, 0.7587, 0.2814, 0.7805, 0.4754, 0.7839, 0.4889, 0.7705, 0.5037, 0.7876, 0.4945, 0.8025, 0.253, 0.7834, 0.2683, 0.7667, 0.2814, 0.7805, 0.2618, 0.7986, 0.4945, 0.8025, 0.5037, 0.7876, 0.5186, 0.7916, 0.5168, 0.8073, 0.2379, 0.787, 0.253, 0.7834, 0.2618, 0.7986, 0.2392, 0.8029, 0.5125, 0.8288, 0.4734, 0.8247, 0.4945, 0.8025, 0.5168, 0.8073, 0.2618, 0.7986, 0.2824, 0.8215, 0.243, 0.8246, 0.2392, 0.8029, 0.4485, 0.8046, 0.4754, 0.7839, 0.4945, 0.8025, 0.4734, 0.8247, 0.2618, 0.7986, 0.2814, 0.7805, 0.3079, 0.802, 0.2824, 0.8215, 0.4485, 0.8046, 0.4359, 0.7796, 0.4548, 0.7617, 0.4754, 0.7839, 0.3027, 0.7587, 0.3212, 0.7772, 0.3079, 0.802, 0.2814, 0.7805, 0.4379, 0.7498, 0.4548, 0.7617, 0.4359, 0.7796, 0.4237, 0.7542, 0.3212, 0.7772, 0.3027, 0.7587, 0.3199, 0.7473, 0.3341, 0.752, 0.441, 0.7244, 0.4553, 0.7137, 0.4708, 0.7484, 0.4454, 0.732, 0.287, 0.745, 0.3035, 0.7107, 0.3175, 0.7217, 0.3129, 0.7292, 0.5084, 0.7431, 0.4889, 0.7705, 0.4708, 0.7484, 0.4553, 0.7137, 0.287, 0.745, 0.2683, 0.7667, 0.2494, 0.7387, 0.3035, 0.7107, 0.5394, 0.7645, 0.5037, 0.7876, 0.4889, 0.7705, 0.5084, 0.7431, 0.2683, 0.7667, 0.253, 0.7834, 0.2178, 0.7593, 0.2494, 0.7387, 0.5521, 0.7877, 0.5186, 0.7916, 0.5037, 0.7876, 0.5394, 0.7645, 0.253, 0.7834, 0.2379, 0.787, 0.2043, 0.7822, 0.2178, 0.7593, 0.5509, 0.8118, 0.5168, 0.8073, 0.5186, 0.7916, 0.5521, 0.7877, 0.2379, 0.787, 0.2392, 0.8029, 0.2048, 0.8064, 0.2043, 0.7822, 0.5125, 0.8288, 0.5168, 0.8073, 0.5509, 0.8118, 0.2048, 0.8064, 0.2392, 0.8029, 0.243, 0.8246, 0.5083, 0.6977, 0.4348, 0.6589, 0.4841, 0.6288, 0.5434, 0.6835, 0.2769, 0.6251, 0.3253, 0.6562, 0.2508, 0.6932, 0.2161, 0.6781, 0.5638, 0.7392, 0.5083, 0.6977, 0.5434, 0.6835, 0.5811, 0.7269, 0.2161, 0.6781, 0.2508, 0.6932, 0.1941, 0.7332, 0.1772, 0.7204, 0.62, 0.7916, 0.5638, 0.7392, 0.5811, 0.7269, 0.6167, 0.76, 0.1772, 0.7204, 0.1941, 0.7332, 0.1361, 0.7841, 0.1404, 0.7524, 0.7075, 0.7599, 0.62, 0.7916, 0.6167, 0.76, 0.6606, 0.7412, 0.1404, 0.7524, 0.1361, 0.7841, 0.04953, 0.7488, 0.09704, 0.7321, 0.7455, 0.6521, 0.7075, 0.7599, 0.6606, 0.7412, 0.6773, 0.6704, 0.09704, 0.7321, 0.04953, 0.7488, 0.01941, 0.6397, 0.08356, 0.662, 0.7408, 0.5724, 0.7455, 0.6521, 0.6773, 0.6704, 0.6714, 0.5927, 0.08356, 0.662, 0.01941, 0.6397, 0.03366, 0.5644, 0.09282, 0.5899, 0.6773, 0.6704, 0.5434, 0.6835, 0.4841, 0.6288, 0.6714, 0.5927, 0.2769, 0.6251, 0.2161, 0.6781, 0.08356, 0.662, 0.09282, 0.5899, 0.6773, 0.6704, 0.6606, 0.7412, 0.5811, 0.7269, 0.5434, 0.6835, 0.1772, 0.7204, 0.09704, 0.7321, 0.08356, 0.662, 0.2161, 0.6781, 0.6606, 0.7412, 0.6167, 0.76, 0.5811, 0.7269, 0.1772, 0.7204, 0.1404, 0.7524, 0.09704, 0.7321, 0.8424, 0.1952, 0.8293, 0.2196, 0.8346, 0.2069, 0.8347, 0.207, 0.03366, 0.5644, 0.05122, 0.5227, 0.145, 0.5626, 0.09282, 0.5899, 0.6204, 0.5657, 0.6714, 0.5927, 0.4841, 0.6288, 0.4981, 0.5523, 0.2769, 0.6251, 0.09282, 0.5899, 0.145, 0.5626, 0.2642, 0.5501, 0.391, 0.6119, 0.4981, 0.5523, 0.4841, 0.6288, 0.4348, 0.6589, 0.2769, 0.6251, 0.2642, 0.5501, 0.3699, 0.6102, 0.3253, 0.6562])
me_suzanne.materials.append(mat_material)
me_suzanne.use_remesh_fix_poles = True
me_suzanne.use_remesh_preserve_attributes = False
me_suzanne.use_mirror_vertex_groups = False
me_suzanne.update()

# ---- objects
ob_light = bpy.data.objects.new('Light', light_light)
ob_camera = bpy.data.objects.new('Camera', cam_camera_001)
ob_suzanne = bpy.data.objects.new('Suzanne', me_suzanne)
ob_light_001 = bpy.data.objects.new('Light.001', light_light_001)

# ---- transforms, parenting, visibility, modifiers, constraints
ob_light.location = (8.076, -6.995, 5.904)
ob_light.rotation_euler = (0.6503, 0.05522, 1.866)
ob_light.lock_rotations_4d = False
ob_light.empty_display_type = 'ARROWS'
ob_light.color = (0.0, 0.0, 0.0, 0.0)
ob_light.lineart.crease_threshold = 0.0
ob_camera.location = (0.0, -8.0, 0.0)
ob_camera.rotation_euler = (1.571, -0.0, -0.0)
ob_camera.lineart.crease_threshold = 0.0
ob_suzanne.location = (0.0, 0.0, 0.0)
ob_suzanne.lineart.crease_threshold = 0.0
_m = ob_suzanne.modifiers.new('Subdivision', 'SUBSURF')
_m.uv_smooth = 'PRESERVE_CORNERS'
_m.show_only_control_edges = False
_m = ob_suzanne.modifiers.new('Auto Smooth', 'NODES')
_m.node_group = ng_auto_smooth
_gi = [s.identifier for s in ng_auto_smooth.interface.items_tree if s.item_type == 'SOCKET' and s.in_out == 'INPUT']
_m[_gi[1]] = 0.5236  # Angle
ob_light_001.location = (-1.924, -6.995, 5.904)
ob_light_001.rotation_euler = (0.6503, 0.05522, 1.866)
ob_light_001.lock_rotations_4d = False
ob_light_001.empty_display_type = 'ARROWS'
ob_light_001.color = (0.0, 0.0, 0.0, 0.0)
ob_light_001.lineart.crease_threshold = 0.0

# ---- collection membership
col_collection.objects.link(ob_light)
col_collection.objects.link(ob_camera)
col_collection.objects.link(ob_suzanne)
col_collection.objects.link(ob_light_001)

# ---- scene / render settings (as saved in the file)
scene.camera = ob_camera
scene.frame_start = 1; scene.frame_end = 50; scene.frame_set(44)
scene.render.engine = 'CYCLES'
scene.render.image_settings.file_format = 'JPEG'
scene.render.image_settings.color_mode = 'RGB'
scene.cycles.use_denoising = False
scene.cycles.samples = 1
scene.cycles.sampling_pattern = 'TABULATED_SOBOL'
scene.cycles.use_adaptive_sampling = False
scene.cycles.use_light_tree = False
scene.view_settings.view_transform = 'Filmic'
bpy.context.view_layer.update()
